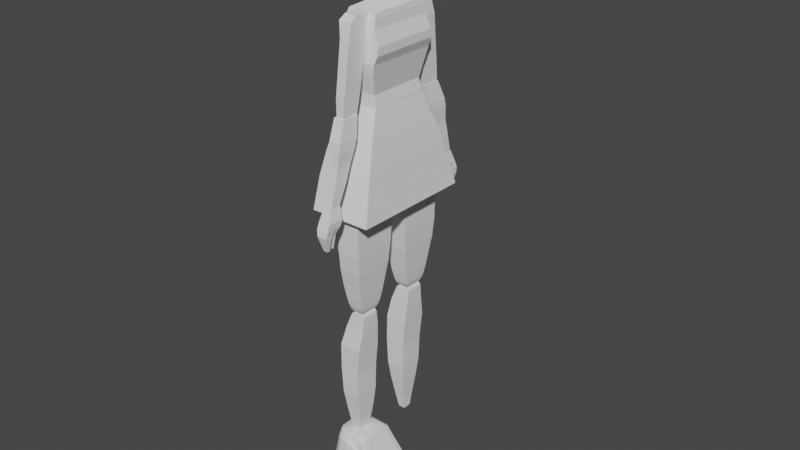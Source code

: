 # Source: NPC_F_3.blend  (saved by Blender 3.4.6; exported with 4.5.12 LTS)
import bpy
from mathutils import Matrix  # noqa: F401  (used for matrix-valued properties, if any)

bpy.ops.wm.read_factory_settings(use_empty=True)
scene = bpy.context.scene
scene.name = 'Scene'

# ---- collections
col_collection = bpy.data.collections.new('Collection'); scene.collection.children.link(col_collection)

# ---- world
world_world = bpy.data.worlds.new('World'); scene.world = world_world
world_world.use_nodes = True; world_world.node_tree.nodes.clear()
_N = world_world.node_tree.nodes; _L = world_world.node_tree.links
n0 = _N.new('ShaderNodeOutputWorld'); n0.name = 'World Output'; n0.location = (300, 300)
n1 = _N.new('ShaderNodeBackground'); n1.name = 'Background'; n1.location = (10, 300)
n1.inputs[0].default_value = (0.05088, 0.05088, 0.05088, 1.0)
_L.new(n1.outputs[0], n0.inputs[0])
n0.is_active_output = True
world_world.color = (0.05088, 0.05088, 0.05088)
world_world.use_sun_shadow = False
world_world.sun_shadow_jitter_overblur = 0.0

# ---- meshes
me_cube_006 = bpy.data.meshes.new('Cube.006')
me_cube_006.from_pydata([(-0.7196, -0.05551, -0.9971), (-0.6304, -0.6128, 1.0), (-0.7196, 0.05551, -0.9971), (-0.6304, 0.6128, 1.0), (-0.9611, -0.8275, -0.6781), (-0.9611, 0.8275, -0.6781), (-0.8323, 0.4808, -0.839), (-0.8323, -0.4808, -0.839), (-1.076, -1.167, -0.2728), (-1.076, 1.167, -0.2728), (-0.9988, -1.266, 0.3632), (-0.9988, 1.266, 0.3632), (-0.9528, 1.205, 0.08471), (-0.9528, -1.205, 0.08471), (-0.9524, 1.153, -0.1397), (-0.9524, -1.153, -0.1397), (-0.6457, 0.05551, -0.9971), (0.1856, 0.6128, 1.0), (-0.6457, -0.05551, -0.9971), (0.1856, -0.6128, 1.0), (0.1407, -0.8275, -0.6781), (0.1407, 0.8275, -0.6781), (-0.1922, 0.4808, -0.839), (-0.1922, -0.4808, -0.839), (0.4785, -1.167, -0.2728), (0.4785, 1.167, -0.2728), (0.6869, -1.266, 0.3632), (0.6869, 1.266, 0.3632), (0.6523, 1.205, 0.08471), (0.6523, -1.205, 0.08471), (0.5823, -1.153, -0.1397), (0.5823, 1.153, -0.1397), (-0.7831, -0.8694, 0.8262), (-0.7831, 0.8694, 0.8262), (0.3746, -0.8694, 0.8262), (0.3746, 0.8694, 0.8262), (-0.9277, 1.121, 0.6063), (0.5651, -1.121, 0.6063), (0.5651, 1.121, 0.6063), (-0.9277, -1.121, 0.6063), (-0.834, -2.838e-06, -0.9971), (-0.7447, -4.06e-06, 1.0), (-1.075, 5.303e-08, -0.6781), (-0.9467, -6.57e-09, -0.839), (-1.19, -6.57e-09, -0.2728), (-1.113, -6.57e-09, 0.3632), (-1.067, -6.57e-09, 0.08471), (-1.067, -6.57e-09, -0.1397), (0.07127, -4.06e-06, 1.0), (-0.7601, -2.838e-06, -0.9971), (0.2602, -2.45e-06, 0.8262), (-0.8974, -2.51e-06, 0.8262), (-1.042, -8.41e-07, 0.6063), (0.4507, -8.41e-07, 0.6063), (-0.6756, 0.05551, -0.9971), (-0.1443, -0.6128, 1.0), (-0.3048, -0.8275, -0.6781), (-0.451, -0.4808, -0.839), (-0.1501, -1.167, -0.2728), (0.005346, -1.266, 0.3632), (0.003331, -1.205, 0.08471), (-0.03822, -1.153, -0.1397), (-0.1443, 0.6128, 1.0), (-0.6756, -0.05551, -0.9971), (-0.3048, 0.8275, -0.6781), (-0.451, 0.4808, -0.839), (-0.1501, 1.167, -0.2728), (0.005346, 1.266, 0.3632), (0.003331, 1.205, 0.08471), (-0.03822, 1.153, -0.1397), (-0.09347, 0.8694, 0.8262), (-0.09347, -0.8694, 0.8262), (-0.03848, -1.121, 0.6063), (-0.03848, 1.121, 0.6063), (-0.7899, -2.838e-06, -0.9971), (-0.2586, -4.06e-06, 1.0), (-0.6864, 0.05551, -0.9971), (-0.2632, -0.6128, 1.0), (-0.4653, -0.8275, -0.6781), (-0.5443, -0.4808, -0.839), (-0.3766, -1.167, -0.2728), (-0.2403, -1.266, 0.3632), (-0.2305, -1.205, 0.08471), (-0.2618, -1.153, -0.1397), (-0.2621, -0.8694, 0.8262), (-0.256, -1.121, 0.6063), (-0.8007, -2.838e-06, -0.9971), (-0.2632, 0.6128, 1.0), (-0.6864, -0.05551, -0.9971), (-0.4653, 0.8275, -0.6781), (-0.5443, 0.4808, -0.839), (-0.3766, 1.167, -0.2728), (-0.2403, 1.266, 0.3632), (-0.2305, 1.205, 0.08471), (-0.2618, 1.153, -0.1397), (-0.2621, 0.8694, 0.8262), (-0.256, 1.121, 0.6063), (-0.3775, -4.06e-06, 1.0), (-0.1705, 1.437, 0.1734), (-0.0719, 1.437, 0.1734), (-0.1665, 1.413, 0.06165), (-0.07271, 1.413, 0.06165), (-0.1791, 1.392, -0.0284), (-0.08939, 1.392, -0.0284), (-0.07271, -1.413, 0.06165), (-0.08939, -1.392, -0.0284), (-0.0719, -1.437, 0.1734), (-0.1705, -1.437, 0.1734), (-0.1665, -1.413, 0.06165), (-0.1791, -1.392, -0.0284), (-0.02371, -1.309, 0.07167), (-0.05632, -1.268, -0.1045), (-0.2318, -1.268, -0.1045), (-0.2073, -1.309, 0.07167), (-0.02213, -1.357, 0.2903), (-0.2149, -1.357, 0.2903), (-0.2158, 1.355, 0.2926), (-0.02116, 1.355, 0.2926), (-0.2081, 1.307, 0.07191), (-0.2329, 1.265, -0.1059), (-0.05568, 1.265, -0.1059), (-0.02275, 1.307, 0.07191)], [], [(51, 41, 3, 33), (84, 77, 1, 32), (97, 41, 1, 77), (79, 78, 4, 7), (43, 42, 5, 6), (54, 65, 22, 16), (40, 43, 6, 2), (78, 80, 8, 4), (42, 44, 9, 5), (82, 81, 10, 13), (46, 45, 11, 12), (47, 46, 12, 14), (83, 82, 13, 15), (80, 83, 15, 8), (44, 47, 14, 9), (7, 43, 40, 0), (66, 69, 31, 25), (69, 68, 28, 31), (68, 67, 27, 28), (64, 66, 25, 21), (65, 64, 21, 22), (74, 49, 18, 63), (50, 35, 17, 48), (70, 62, 17, 35), (73, 70, 35, 38), (53, 38, 35, 50), (85, 84, 32, 39), (52, 51, 33, 36), (45, 52, 36, 11), (81, 85, 39, 10), (49, 53, 37, 26, 29, 30, 24, 20, 23, 18), (67, 73, 38, 27), (16, 22, 21, 25, 31, 28, 27, 38, 53, 49), (10, 39, 52, 45), (39, 32, 51, 52), (37, 53, 50, 34), (34, 50, 48, 19), (54, 16, 49, 74), (8, 15, 47, 44), (15, 13, 46, 47), (13, 10, 45, 46), (4, 8, 44, 42), (7, 4, 42, 43), (87, 3, 41, 97), (32, 1, 41, 51), (88, 79, 7, 0), (18, 23, 57, 63), (17, 62, 75, 48), (76, 54, 74, 86), (92, 96, 73, 67), (26, 37, 72, 59), (37, 34, 71, 72), (96, 95, 70, 73), (95, 87, 62, 70), (86, 74, 63, 88), (90, 89, 64, 65), (89, 91, 66, 64), (119, 118, 100, 102), (112, 111, 105, 109), (91, 94, 69, 66), (24, 30, 61, 58), (30, 29, 60, 61), (29, 26, 59, 60), (20, 24, 58, 56), (76, 90, 65, 54), (23, 20, 56, 57), (48, 75, 55, 19), (34, 19, 55, 71), (2, 6, 90, 76), (9, 14, 94, 91), (14, 12, 93, 94), (12, 11, 92, 93), (5, 9, 91, 89), (6, 5, 89, 90), (40, 86, 88, 0), (33, 3, 87, 95), (36, 33, 95, 96), (11, 36, 96, 92), (2, 76, 86, 40), (63, 57, 79, 88), (62, 87, 97, 75), (59, 72, 85, 81), (72, 71, 84, 85), (58, 61, 83, 80), (111, 110, 104, 105), (116, 117, 99, 98), (56, 58, 80, 78), (57, 56, 78, 79), (75, 97, 77, 55), (71, 55, 77, 84), (100, 98, 99, 101), (102, 100, 101, 103), (105, 104, 108, 109), (104, 106, 107, 108), (121, 120, 103, 101), (113, 112, 109, 108), (110, 114, 106, 104), (118, 116, 98, 100), (115, 113, 108, 107), (114, 115, 107, 106), (120, 119, 102, 103), (117, 121, 101, 99), (59, 81, 115, 114), (81, 82, 113, 115), (60, 59, 114, 110), (82, 83, 112, 113), (61, 60, 110, 111), (83, 61, 111, 112), (67, 68, 121, 117), (69, 94, 119, 120), (93, 92, 116, 118), (68, 69, 120, 121), (92, 67, 117, 116), (94, 93, 118, 119)])
_uv = me_cube_006.uv_layers.new(name='UVMap')
_uv.uv.foreach_set('vector', [0.6033, 0.125, 0.625, 0.125, 0.625, 0.25, 0.6033, 0.25, 0.6033, 0.9251, 0.625, 0.9251, 0.625, 1.0, 0.6033, 1.0, 0.8001, 0.625, 0.875, 0.625, 0.875, 0.75, 0.8001, 0.75, 0.3951, 0.9251, 0.4152, 0.9251, 0.4152, 1.0, 0.3951, 1.0, 0.3951, 0.125, 0.4152, 0.125, 0.4152, 0.25, 0.3951, 0.25, 0.375, 0.3491, 0.3951, 0.3491, 0.3951, 0.4164, 0.375, 0.4164, 0.375, 0.125, 0.3951, 0.125, 0.3951, 0.25, 0.375, 0.25, 0.4152, 0.9251, 0.4721, 0.9251, 0.4721, 1.0, 0.4152, 1.0, 0.4152, 0.125, 0.4721, 0.125, 0.4721, 0.25, 0.4152, 0.25, 0.5106, 0.9251, 0.5454, 0.9251, 0.5454, 1.0, 0.5106, 1.0, 0.5106, 0.125, 0.5454, 0.125, 0.5454, 0.25, 0.5106, 0.25, 0.4913, 0.125, 0.5106, 0.125, 0.5106, 0.25, 0.4913, 0.25, 0.4913, 0.9251, 0.5106, 0.9251, 0.5106, 1.0, 0.4913, 1.0, 0.4721, 0.9251, 0.4913, 0.9251, 0.4913, 1.0, 0.4721, 1.0, 0.4721, 0.125, 0.4913, 0.125, 0.4913, 0.25, 0.4721, 0.25, 0.3951, 0.0, 0.3951, 0.125, 0.375, 0.125, 0.375, 0.0, 0.4721, 0.3491, 0.4913, 0.3491, 0.4913, 0.4164, 0.4721, 0.4164, 0.4913, 0.3491, 0.5106, 0.3491, 0.5106, 0.4164, 0.4913, 0.4164, 0.5106, 0.3491, 0.5454, 0.3491, 0.5454, 0.4164, 0.5106, 0.4164, 0.4152, 0.3491, 0.4721, 0.3491, 0.4721, 0.4164, 0.4152, 0.4164, 0.3951, 0.3491, 0.4152, 0.3491, 0.4152, 0.4164, 0.3951, 0.4164, 0.2241, 0.625, 0.2914, 0.625, 0.2914, 0.75, 0.2241, 0.75, 0.6337, 0.6554, 0.664, 0.4772, 0.7086, 0.5, 0.6668, 0.6668, 0.6033, 0.3491, 0.625, 0.3491, 0.625, 0.4164, 0.6033, 0.4164, 0.5758, 0.3491, 0.6033, 0.3491, 0.6033, 0.4164, 0.5758, 0.4164, 0.5917, 0.6409, 0.6077, 0.4483, 0.664, 0.4772, 0.6337, 0.6554, 0.5758, 0.9251, 0.6033, 0.9251, 0.6033, 1.0, 0.5758, 1.0, 0.5758, 0.125, 0.6033, 0.125, 0.6033, 0.25, 0.5758, 0.25, 0.5454, 0.125, 0.5758, 0.125, 0.5758, 0.25, 0.5454, 0.25, 0.5454, 0.9251, 0.5758, 0.9251, 0.5758, 1.0, 0.5454, 1.0, 0.2914, 0.625, 0.5917, 0.6409, 0.5758, 0.8336, 0.5454, 0.8336, 0.5106, 0.8336, 0.4913, 0.8336, 0.4721, 0.8336, 0.4152, 0.8336, 0.3951, 0.8336, 0.2914, 0.75, 0.5454, 0.3491, 0.5758, 0.3491, 0.5758, 0.4164, 0.5454, 0.4164, 0.2914, 0.5, 0.3951, 0.4164, 0.4152, 0.4164, 0.4721, 0.4164, 0.4913, 0.4164, 0.5106, 0.4164, 0.5454, 0.4164, 0.6077, 0.4483, 0.5917, 0.6409, 0.2914, 0.625, 0.5454, 0.0, 0.5758, 0.0, 0.5758, 0.125, 0.5454, 0.125, 0.5758, 0.0, 0.6033, 0.0, 0.6033, 0.125, 0.5758, 0.125, 0.5758, 0.8336, 0.5917, 0.6409, 0.6337, 0.6554, 0.6033, 0.8336, 0.6033, 0.8336, 0.6337, 0.6554, 0.6668, 0.6668, 0.625, 0.8336, 0.2241, 0.5, 0.2914, 0.5, 0.2914, 0.625, 0.2241, 0.625, 0.4721, 0.0, 0.4913, 0.0, 0.4913, 0.125, 0.4721, 0.125, 0.4913, 0.0, 0.5106, 0.0, 0.5106, 0.125, 0.4913, 0.125, 0.5106, 0.0, 0.5454, 0.0, 0.5454, 0.125, 0.5106, 0.125, 0.4152, 0.0, 0.4721, 0.0, 0.4721, 0.125, 0.4152, 0.125, 0.3951, 0.0, 0.4152, 0.0, 0.4152, 0.125, 0.3951, 0.125, 0.8001, 0.5, 0.875, 0.5, 0.875, 0.625, 0.8001, 0.625, 0.6033, 0.0, 0.625, 0.0, 0.625, 0.125, 0.6033, 0.125, 0.375, 0.9251, 0.3951, 0.9251, 0.3951, 1.0, 0.375, 1.0, 0.375, 0.8336, 0.3951, 0.8336, 0.3951, 0.9009, 0.375, 0.9009, 0.7086, 0.5, 0.7759, 0.5, 0.7759, 0.625, 0.7086, 0.625, 0.1999, 0.5, 0.2241, 0.5, 0.2241, 0.625, 0.1999, 0.625, 0.5454, 0.3249, 0.5758, 0.3249, 0.5758, 0.3491, 0.5454, 0.3491, 0.5454, 0.8336, 0.5758, 0.8336, 0.5758, 0.9009, 0.5454, 0.9009, 0.5758, 0.8336, 0.6033, 0.8336, 0.6033, 0.9009, 0.5758, 0.9009, 0.5758, 0.3249, 0.6033, 0.3249, 0.6033, 0.3491, 0.5758, 0.3491, 0.6033, 0.3249, 0.625, 0.3249, 0.625, 0.3491, 0.6033, 0.3491, 0.1999, 0.625, 0.2241, 0.625, 0.2241, 0.75, 0.1999, 0.75, 0.3951, 0.3249, 0.4152, 0.3249, 0.4152, 0.3491, 0.3951, 0.3491, 0.4152, 0.3249, 0.4721, 0.3249, 0.4721, 0.3491, 0.4152, 0.3491, 0.4913, 0.3249, 0.5106, 0.3249, 0.5106, 0.3249, 0.4913, 0.3249, 0.4913, 0.9251, 0.4913, 0.9009, 0.4913, 0.9009, 0.4913, 0.9251, 0.4721, 0.3249, 0.4913, 0.3249, 0.4913, 0.3491, 0.4721, 0.3491, 0.4721, 0.8336, 0.4913, 0.8336, 0.4913, 0.9009, 0.4721, 0.9009, 0.4913, 0.8336, 0.5106, 0.8336, 0.5106, 0.9009, 0.4913, 0.9009, 0.5106, 0.8336, 0.5454, 0.8336, 0.5454, 0.9009, 0.5106, 0.9009, 0.4152, 0.8336, 0.4721, 0.8336, 0.4721, 0.9009, 0.4152, 0.9009, 0.375, 0.3249, 0.3951, 0.3249, 0.3951, 0.3491, 0.375, 0.3491, 0.3951, 0.8336, 0.4152, 0.8336, 0.4152, 0.9009, 0.3951, 0.9009, 0.7086, 0.625, 0.7759, 0.625, 0.7759, 0.75, 0.7086, 0.75, 0.6033, 0.8336, 0.625, 0.8336, 0.625, 0.9009, 0.6033, 0.9009, 0.375, 0.25, 0.3951, 0.25, 0.3951, 0.3249, 0.375, 0.3249, 0.4721, 0.25, 0.4913, 0.25, 0.4913, 0.3249, 0.4721, 0.3249, 0.4913, 0.25, 0.5106, 0.25, 0.5106, 0.3249, 0.4913, 0.3249, 0.5106, 0.25, 0.5454, 0.25, 0.5454, 0.3249, 0.5106, 0.3249, 0.4152, 0.25, 0.4721, 0.25, 0.4721, 0.3249, 0.4152, 0.3249, 0.3951, 0.25, 0.4152, 0.25, 0.4152, 0.3249, 0.3951, 0.3249, 0.125, 0.625, 0.1999, 0.625, 0.1999, 0.75, 0.125, 0.75, 0.6033, 0.25, 0.625, 0.25, 0.625, 0.3249, 0.6033, 0.3249, 0.5758, 0.25, 0.6033, 0.25, 0.6033, 0.3249, 0.5758, 0.3249, 0.5454, 0.25, 0.5758, 0.25, 0.5758, 0.3249, 0.5454, 0.3249, 0.125, 0.5, 0.1999, 0.5, 0.1999, 0.625, 0.125, 0.625, 0.375, 0.9009, 0.3951, 0.9009, 0.3951, 0.9251, 0.375, 0.9251, 0.7759, 0.5, 0.8001, 0.5, 0.8001, 0.625, 0.7759, 0.625, 0.5454, 0.9009, 0.5758, 0.9009, 0.5758, 0.9251, 0.5454, 0.9251, 0.5758, 0.9009, 0.6033, 0.9009, 0.6033, 0.9251, 0.5758, 0.9251, 0.4721, 0.9009, 0.4913, 0.9009, 0.4913, 0.9251, 0.4721, 0.9251, 0.4913, 0.9009, 0.5106, 0.9009, 0.5106, 0.9009, 0.4913, 0.9009, 0.5454, 0.3249, 0.5454, 0.3491, 0.5454, 0.3491, 0.5454, 0.3249, 0.4152, 0.9009, 0.4721, 0.9009, 0.4721, 0.9251, 0.4152, 0.9251, 0.3951, 0.9009, 0.4152, 0.9009, 0.4152, 0.9251, 0.3951, 0.9251, 0.7759, 0.625, 0.8001, 0.625, 0.8001, 0.75, 0.7759, 0.75, 0.6033, 0.9009, 0.625, 0.9009, 0.625, 0.9251, 0.6033, 0.9251, 0.5106, 0.3249, 0.5454, 0.3249, 0.5454, 0.3491, 0.5106, 0.3491, 0.4913, 0.3249, 0.5106, 0.3249, 0.5106, 0.3491, 0.4913, 0.3491, 0.4913, 0.9009, 0.5106, 0.9009, 0.5106, 0.9251, 0.4913, 0.9251, 0.5106, 0.9009, 0.5454, 0.9009, 0.5454, 0.9251, 0.5106, 0.9251, 0.5106, 0.3491, 0.4913, 0.3491, 0.4913, 0.3491, 0.5106, 0.3491, 0.5106, 0.9251, 0.4913, 0.9251, 0.4913, 0.9251, 0.5106, 0.9251, 0.5106, 0.9009, 0.5454, 0.9009, 0.5454, 0.9009, 0.5106, 0.9009, 0.5106, 0.3249, 0.5454, 0.3249, 0.5454, 0.3249, 0.5106, 0.3249, 0.5454, 0.9251, 0.5106, 0.9251, 0.5106, 0.9251, 0.5454, 0.9251, 0.5454, 0.9009, 0.5454, 0.9251, 0.5454, 0.9251, 0.5454, 0.9009, 0.4913, 0.3491, 0.4913, 0.3249, 0.4913, 0.3249, 0.4913, 0.3491, 0.5454, 0.3491, 0.5106, 0.3491, 0.5106, 0.3491, 0.5454, 0.3491, 0.5454, 0.9009, 0.5454, 0.9251, 0.5454, 0.9251, 0.5454, 0.9009, 0.5454, 0.9251, 0.5106, 0.9251, 0.5106, 0.9251, 0.5454, 0.9251, 0.5106, 0.9009, 0.5454, 0.9009, 0.5454, 0.9009, 0.5106, 0.9009, 0.5106, 0.9251, 0.4913, 0.9251, 0.4913, 0.9251, 0.5106, 0.9251, 0.4913, 0.9009, 0.5106, 0.9009, 0.5106, 0.9009, 0.4913, 0.9009, 0.4913, 0.9251, 0.4913, 0.9009, 0.4913, 0.9009, 0.4913, 0.9251, 0.5454, 0.3491, 0.5106, 0.3491, 0.5106, 0.3491, 0.5454, 0.3491, 0.4913, 0.3491, 0.4913, 0.3249, 0.4913, 0.3249, 0.4913, 0.3491, 0.5106, 0.3249, 0.5454, 0.3249, 0.5454, 0.3249, 0.5106, 0.3249, 0.5106, 0.3491, 0.4913, 0.3491, 0.4913, 0.3491, 0.5106, 0.3491, 0.5454, 0.3249, 0.5454, 0.3491, 0.5454, 0.3491, 0.5454, 0.3249, 0.4913, 0.3249, 0.5106, 0.3249, 0.5106, 0.3249, 0.4913, 0.3249])
me_cube_006.update()
me_cube_007 = bpy.data.meshes.new('Cube.007')
me_cube_007.from_pydata([(-0.6267, -0.6267, -0.7763), (-0.2795, -0.2725, 1.021), (-0.6267, 0.6267, -0.7763), (-0.2795, 0.2865, 1.021), (0.6267, -0.6267, -0.7763), (0.2795, -0.2725, 1.021), (0.6267, 0.6267, -0.7763), (0.2795, 0.2865, 1.021), (-0.6026, -0.6835, 0.6491), (-0.6026, 0.6835, 0.6491), (0.6835, 0.6835, 0.6491), (0.6835, -0.6835, 0.6491), (-0.6497, -0.6497, 0.8246), (-0.6497, 0.6497, 0.8246), (0.6497, 0.6497, 0.8246), (0.6497, -0.6497, 0.8246), (-0.6111, -0.6076, 0.9244), (-0.6111, 0.6147, 0.9244), (0.6111, 0.6147, 0.9244), (0.6111, -0.6076, 0.9244), (-0.4374, 0.7171, 0.3797), (0.8919, 0.7171, 0.3797), (0.8919, -0.7171, 0.3797), (-0.4374, -0.7171, 0.3797), (-0.3371, 0.7469, 0.04937), (0.7469, 0.7469, 0.04937), (0.7469, -0.7469, 0.04937), (-0.3371, -0.7469, 0.04937), (-0.6109, 0.6109, -0.5401), (0.5136, 0.6109, -0.5401), (0.5136, -0.6109, -0.5401), (-0.6109, -0.6109, -0.5401), (-0.4207, -0.7131, -0.1393), (-0.4207, 0.7131, -0.1393), (0.6674, 0.7131, -0.1393), (0.6674, -0.7131, -0.1393), (-0.3672, -0.732, 0.2145), (-0.3672, 0.732, 0.2145), (0.8898, 0.732, 0.2145), (0.8898, -0.732, 0.2145)], [], [(16, 1, 3, 17), (17, 3, 7, 18), (18, 7, 5, 19), (19, 5, 1, 16), (2, 6, 4, 0), (7, 3, 1, 5), (22, 11, 8, 23), (21, 10, 11, 22), (20, 9, 10, 21), (23, 8, 9, 20), (11, 15, 12, 8), (10, 14, 15, 11), (9, 13, 14, 10), (8, 12, 13, 9), (15, 19, 16, 12), (14, 18, 19, 15), (13, 17, 18, 14), (12, 16, 17, 13), (36, 23, 20, 37), (37, 20, 21, 38), (38, 21, 22, 39), (39, 22, 23, 36), (35, 26, 27, 32), (34, 25, 26, 35), (33, 24, 25, 34), (32, 27, 24, 33), (0, 31, 28, 2), (2, 28, 29, 6), (6, 29, 30, 4), (4, 30, 31, 0), (31, 32, 33, 28), (28, 33, 34, 29), (29, 34, 35, 30), (30, 35, 32, 31), (26, 39, 36, 27), (25, 38, 39, 26), (24, 37, 38, 25), (27, 36, 37, 24)])
_uv = me_cube_007.uv_layers.new(name='UVMap')
_uv.uv.foreach_set('vector', [0.6142, 0.0, 0.625, 0.0, 0.625, 0.25, 0.6142, 0.25, 0.6142, 0.25, 0.625, 0.25, 0.625, 0.5, 0.6142, 0.5, 0.6142, 0.5, 0.625, 0.5, 0.625, 0.75, 0.6142, 0.75, 0.6142, 0.75, 0.625, 0.75, 0.625, 1.0, 0.6142, 1.0, 0.125, 0.5, 0.375, 0.5, 0.375, 0.75, 0.125, 0.75, 0.625, 0.5, 0.875, 0.5, 0.875, 0.75, 0.625, 0.75, 0.5475, 0.75, 0.5811, 0.75, 0.5811, 1.0, 0.5475, 1.0, 0.5475, 0.5, 0.5811, 0.5, 0.5811, 0.75, 0.5475, 0.75, 0.5475, 0.25, 0.5811, 0.25, 0.5811, 0.5, 0.5475, 0.5, 0.5475, 0.0, 0.5811, 0.0, 0.5811, 0.25, 0.5475, 0.25, 0.5811, 0.75, 0.6031, 0.75, 0.6031, 1.0, 0.5811, 1.0, 0.5811, 0.5, 0.6031, 0.5, 0.6031, 0.75, 0.5811, 0.75, 0.5811, 0.25, 0.6031, 0.25, 0.6031, 0.5, 0.5811, 0.5, 0.5811, 0.0, 0.6031, 0.0, 0.6031, 0.25, 0.5811, 0.25, 0.6031, 0.75, 0.6142, 0.75, 0.6142, 1.0, 0.6031, 1.0, 0.6031, 0.5, 0.6142, 0.5, 0.6142, 0.75, 0.6031, 0.75, 0.6031, 0.25, 0.6142, 0.25, 0.6142, 0.5, 0.6031, 0.5, 0.6031, 0.0, 0.6142, 0.0, 0.6142, 0.25, 0.6031, 0.25, 0.5268, 0.0, 0.5475, 0.0, 0.5475, 0.25, 0.5268, 0.25, 0.5268, 0.25, 0.5475, 0.25, 0.5475, 0.5, 0.5268, 0.5, 0.5268, 0.5, 0.5475, 0.5, 0.5475, 0.75, 0.5268, 0.75, 0.5268, 0.75, 0.5475, 0.75, 0.5475, 1.0, 0.5268, 1.0, 0.4826, 0.75, 0.5062, 0.75, 0.5062, 1.0, 0.4826, 1.0, 0.4826, 0.5, 0.5062, 0.5, 0.5062, 0.75, 0.4826, 0.75, 0.4826, 0.25, 0.5062, 0.25, 0.5062, 0.5, 0.4826, 0.5, 0.4826, 0.0, 0.5062, 0.0, 0.5062, 0.25, 0.4826, 0.25, 0.375, 0.0, 0.4325, 0.0, 0.4325, 0.25, 0.375, 0.25, 0.375, 0.25, 0.4325, 0.25, 0.4325, 0.5, 0.375, 0.5, 0.375, 0.5, 0.4325, 0.5, 0.4325, 0.75, 0.375, 0.75, 0.375, 0.75, 0.4325, 0.75, 0.4325, 1.0, 0.375, 1.0, 0.4325, 0.0, 0.4826, 0.0, 0.4826, 0.25, 0.4325, 0.25, 0.4325, 0.25, 0.4826, 0.25, 0.4826, 0.5, 0.4325, 0.5, 0.4325, 0.5, 0.4826, 0.5, 0.4826, 0.75, 0.4325, 0.75, 0.4325, 0.75, 0.4826, 0.75, 0.4826, 1.0, 0.4325, 1.0, 0.5062, 0.75, 0.5268, 0.75, 0.5268, 1.0, 0.5062, 1.0, 0.5062, 0.5, 0.5268, 0.5, 0.5268, 0.75, 0.5062, 0.75, 0.5062, 0.25, 0.5268, 0.25, 0.5268, 0.5, 0.5062, 0.5, 0.5062, 0.0, 0.5268, 0.0, 0.5268, 0.25, 0.5062, 0.25])
me_cube_007.update()
me_cube_008 = bpy.data.meshes.new('Cube.008')
me_cube_008.from_pydata([(-1.009, -1.009, -0.07705), (-0.779, -0.6636, 1.0), (-1.009, 1.009, -0.07705), (-0.779, 0.6636, 1.0), (1.009, -1.009, -0.07705), (0.6636, -0.6636, 1.0), (1.009, 1.009, -0.07705), (0.6636, 0.6636, 1.0), (-0.8791, -0.7638, 0.742), (-0.8791, 0.7638, 0.742), (0.7638, 0.7638, 0.742), (0.7638, -0.7638, 0.742), (-0.9873, 0.871, 0.3833), (0.871, 0.871, 0.3833), (0.871, -0.871, 0.3833), (-0.9873, -0.871, 0.3833), (-0.9306, -0.8153, 0.573), (-0.9306, 0.8153, 0.573), (0.8153, 0.8153, 0.573), (0.8153, -0.8153, 0.573), (-0.5422, -0.5422, 1.282), (-0.5422, 0.5422, 1.282), (0.5422, 0.5422, 1.282), (0.5422, -0.5422, 1.282), (-0.4395, -0.4926, 1.383), (-0.4395, 0.4926, 1.383), (0.4926, 0.4926, 1.383), (0.4926, -0.4926, 1.383)], [], [(8, 1, 3, 9), (9, 3, 7, 10), (10, 7, 5, 11), (11, 5, 1, 8), (2, 6, 4, 0), (3, 1, 20, 21), (19, 11, 8, 16), (18, 10, 11, 19), (17, 9, 10, 18), (16, 8, 9, 17), (0, 15, 12, 2), (2, 12, 13, 6), (6, 13, 14, 4), (4, 14, 15, 0), (15, 16, 17, 12), (12, 17, 18, 13), (13, 18, 19, 14), (14, 19, 16, 15), (22, 21, 25, 26), (1, 5, 23, 20), (7, 3, 21, 22), (5, 7, 22, 23), (26, 25, 24, 27), (23, 22, 26, 27), (21, 20, 24, 25), (20, 23, 27, 24)])
_uv = me_cube_008.uv_layers.new(name='UVMap')
_uv.uv.foreach_set('vector', [0.5927, 0.0, 0.625, 0.0, 0.625, 0.25, 0.5927, 0.25, 0.5927, 0.25, 0.625, 0.25, 0.625, 0.5, 0.5927, 0.5, 0.5927, 0.5, 0.625, 0.5, 0.625, 0.75, 0.5927, 0.75, 0.5927, 0.75, 0.625, 0.75, 0.625, 1.0, 0.5927, 1.0, 0.125, 0.5, 0.375, 0.5, 0.375, 0.75, 0.125, 0.75, 0.625, 0.25, 0.625, 0.0, 0.625, 0.0, 0.625, 0.25, 0.5716, 0.75, 0.5927, 0.75, 0.5927, 1.0, 0.5716, 1.0, 0.5716, 0.5, 0.5927, 0.5, 0.5927, 0.75, 0.5716, 0.75, 0.5716, 0.25, 0.5927, 0.25, 0.5927, 0.5, 0.5716, 0.5, 0.5716, 0.0, 0.5927, 0.0, 0.5927, 0.25, 0.5716, 0.25, 0.375, 0.0, 0.5479, 0.0, 0.5479, 0.25, 0.375, 0.25, 0.375, 0.25, 0.5479, 0.25, 0.5479, 0.5, 0.375, 0.5, 0.375, 0.5, 0.5479, 0.5, 0.5479, 0.75, 0.375, 0.75, 0.375, 0.75, 0.5479, 0.75, 0.5479, 1.0, 0.375, 1.0, 0.5479, 0.0, 0.5716, 0.0, 0.5716, 0.25, 0.5479, 0.25, 0.5479, 0.25, 0.5716, 0.25, 0.5716, 0.5, 0.5479, 0.5, 0.5479, 0.5, 0.5716, 0.5, 0.5716, 0.75, 0.5479, 0.75, 0.5479, 0.75, 0.5716, 0.75, 0.5716, 1.0, 0.5479, 1.0, 0.625, 0.5, 0.625, 0.25, 0.625, 0.25, 0.625, 0.5, 0.625, 1.0, 0.625, 0.75, 0.625, 0.75, 0.625, 1.0, 0.625, 0.5, 0.625, 0.25, 0.625, 0.25, 0.625, 0.5, 0.625, 0.75, 0.625, 0.5, 0.625, 0.5, 0.625, 0.75, 0.625, 0.5, 0.875, 0.5, 0.875, 0.75, 0.625, 0.75, 0.625, 0.75, 0.625, 0.5, 0.625, 0.5, 0.625, 0.75, 0.625, 0.25, 0.625, 0.0, 0.625, 0.0, 0.625, 0.25, 0.625, 1.0, 0.625, 0.75, 0.625, 0.75, 0.625, 1.0])
me_cube_008.update()
me_cube_009 = bpy.data.meshes.new('Cube.009')
me_cube_009.from_pydata([(-0.07391, -3.041, 1.46), (-0.1497, -3.077, 1.987), (-0.07391, -2.793, 1.46), (-0.1497, -2.736, 1.987), (0.07391, -3.041, 1.46), (0.09505, -3.077, 1.987), (0.07391, -2.793, 1.46), (0.09505, -2.736, 1.987), (-0.07519, -2.762, 1.692), (0.09205, -2.762, 1.692), (0.09205, -3.072, 1.692), (-0.07519, -3.072, 1.692), (-0.07518, -2.775, 1.561), (0.08482, -2.775, 1.561), (0.08482, -3.06, 1.561), (-0.07518, -3.06, 1.561), (-0.06322, -2.811, 1.352), (-0.06322, -3.023, 1.352), (0.06322, -2.811, 1.352), (0.06322, -3.023, 1.352), (0.05387, -3.008, 1.283), (0.05387, -2.827, 1.283), (-0.05387, -2.827, 1.283), (-0.05387, -3.008, 1.283), (-0.04826, -2.836, 1.255), (-0.01988, -2.884, 1.213), (-0.04133, -2.848, 1.234), (-0.03094, -2.865, 1.218), (-0.01988, -2.95, 1.213), (-0.04826, -2.998, 1.255), (-0.03094, -2.969, 1.218), (-0.04133, -2.987, 1.234), (0.04826, -2.836, 1.255), (0.01988, -2.884, 1.213), (0.04133, -2.848, 1.234), (0.03094, -2.865, 1.218), (0.04826, -2.998, 1.255), (0.01988, -2.95, 1.213), (0.04133, -2.987, 1.234), (0.03094, -2.969, 1.218)], [], [(11, 1, 3, 8), (8, 3, 7, 9), (9, 7, 5, 10), (2, 6, 18, 16), (7, 3, 1, 5), (10, 5, 1, 11), (14, 10, 11, 15), (13, 9, 10, 14), (12, 8, 9, 13), (15, 11, 8, 12), (0, 15, 12, 2), (2, 12, 13, 6), (6, 13, 14, 4), (4, 14, 15, 0), (0, 2, 16, 17), (6, 4, 19, 18), (4, 0, 17, 19), (22, 21, 32, 24), (25, 33, 37, 28), (21, 20, 36, 32), (20, 23, 29, 36), (16, 18, 21, 22), (19, 17, 23, 20), (17, 16, 22, 23), (18, 19, 20, 21), (25, 28, 30, 27), (27, 30, 31, 26), (26, 31, 29, 24), (33, 25, 27, 35), (35, 27, 26, 34), (34, 26, 24, 32), (37, 33, 35, 39), (39, 35, 34, 38), (38, 34, 32, 36), (28, 37, 39, 30), (30, 39, 38, 31), (31, 38, 36, 29), (23, 22, 24, 29)])
_uv = me_cube_009.uv_layers.new(name='UVMap')
_uv.uv.foreach_set('vector', [0.4787, 0.0, 0.625, 0.0, 0.625, 0.25, 0.4787, 0.25, 0.4787, 0.25, 0.625, 0.25, 0.625, 0.5, 0.4787, 0.5, 0.4787, 0.5, 0.625, 0.5, 0.625, 0.75, 0.4787, 0.75, 0.375, 0.25, 0.375, 0.5, 0.375, 0.5, 0.375, 0.25, 0.625, 0.5, 0.875, 0.5, 0.875, 0.75, 0.625, 0.75, 0.4787, 0.75, 0.625, 0.75, 0.625, 1.0, 0.4787, 1.0, 0.4131, 0.75, 0.4787, 0.75, 0.4787, 1.0, 0.4131, 1.0, 0.4131, 0.5, 0.4787, 0.5, 0.4787, 0.75, 0.4131, 0.75, 0.4131, 0.25, 0.4787, 0.25, 0.4787, 0.5, 0.4131, 0.5, 0.4131, 0.0, 0.4787, 0.0, 0.4787, 0.25, 0.4131, 0.25, 0.375, 0.0, 0.4131, 0.0, 0.4131, 0.25, 0.375, 0.25, 0.375, 0.25, 0.4131, 0.25, 0.4131, 0.5, 0.375, 0.5, 0.375, 0.5, 0.4131, 0.5, 0.4131, 0.75, 0.375, 0.75, 0.375, 0.75, 0.4131, 0.75, 0.4131, 1.0, 0.375, 1.0, 0.375, 0.0, 0.375, 0.25, 0.375, 0.25, 0.375, 0.0, 0.375, 0.5, 0.375, 0.75, 0.375, 0.75, 0.375, 0.5, 0.375, 0.75, 0.375, 1.0, 0.375, 1.0, 0.375, 0.75, 0.375, 0.25, 0.375, 0.5, 0.375, 0.5, 0.375, 0.25, 0.1874, 0.5624, 0.3126, 0.5624, 0.3126, 0.6876, 0.1874, 0.6876, 0.375, 0.5, 0.375, 0.75, 0.375, 0.75, 0.375, 0.5, 0.375, 0.75, 0.375, 1.0, 0.375, 1.0, 0.375, 0.75, 0.375, 0.25, 0.375, 0.5, 0.375, 0.5, 0.375, 0.25, 0.375, 0.75, 0.375, 1.0, 0.375, 1.0, 0.375, 0.75, 0.375, 0.0, 0.375, 0.25, 0.375, 0.25, 0.375, 0.0, 0.375, 0.5, 0.375, 0.75, 0.375, 0.75, 0.375, 0.5, 0.1874, 0.5624, 0.1874, 0.6876, 0.1526, 0.7224, 0.1526, 0.5276, 0.1526, 0.5276, 0.1526, 0.7224, 0.125, 0.75, 0.125, 0.5, 0.375, 0.25, 0.375, 0.0, 0.375, 0.0, 0.375, 0.25, 0.3126, 0.5624, 0.1874, 0.5624, 0.1526, 0.5276, 0.3474, 0.5276, 0.3474, 0.5276, 0.1526, 0.5276, 0.125, 0.5, 0.375, 0.5, 0.375, 0.5, 0.375, 0.25, 0.375, 0.25, 0.375, 0.5, 0.3126, 0.6876, 0.3126, 0.5624, 0.3474, 0.5276, 0.3474, 0.7224, 0.3474, 0.7224, 0.3474, 0.5276, 0.375, 0.5057, 0.375, 0.7443, 0.375, 0.7443, 0.375, 0.5057, 0.375, 0.5, 0.375, 0.75, 0.1874, 0.6876, 0.3126, 0.6876, 0.3474, 0.7224, 0.1526, 0.7224, 0.1526, 0.7224, 0.3474, 0.7224, 0.375, 0.75, 0.125, 0.75, 0.375, 1.0, 0.375, 0.75, 0.375, 0.75, 0.375, 1.0, 0.375, 0.0, 0.375, 0.25, 0.375, 0.25, 0.375, 0.0])
me_cube_009.update()
me_cube_010 = bpy.data.meshes.new('Cube.010')
me_cube_010.from_pydata([(-0.06719, -2.954, 0.167), (-0.06719, -2.891, 0.167), (-0.01806, -2.954, 0.167), (-0.01806, -2.891, 0.167), (-0.09621, -2.993, 1.092), (-0.09621, -2.843, 1.092), (0.04677, -2.843, 1.092), (0.04677, -2.993, 1.092), (-0.1252, -2.831, 0.9498), (0.03536, -2.831, 0.9498), (0.03536, -3.022, 0.9498), (-0.1252, -3.022, 0.9498), (-0.122, -2.834, 0.5625), (0.0134, -2.834, 0.5625), (0.0134, -3.012, 0.5625), (-0.122, -3.012, 0.5625), (-0.1061, -2.851, 0.4206), (0.003828, -2.851, 0.4206), (0.003828, -2.992, 0.4206), (-0.1061, -2.992, 0.4206), (-0.08345, -2.878, 0.2559), (-0.01317, -2.878, 0.2559), (-0.01317, -2.968, 0.2559), (-0.08345, -2.968, 0.2559), (-0.01967, -2.974, 1.225), (-0.05995, -2.983, 1.193), (-0.0357, -2.978, 1.221), (-0.05044, -2.981, 1.209), (-0.01967, -2.862, 1.225), (-0.05995, -2.853, 1.193), (-0.0357, -2.858, 1.221), (-0.05044, -2.855, 1.209), (0.01967, -2.974, 1.225), (0.04826, -2.983, 1.193), (0.03413, -2.978, 1.221), (0.0446, -2.981, 1.209), (0.01967, -2.862, 1.225), (0.04826, -2.853, 1.193), (0.03413, -2.858, 1.221), (0.0446, -2.855, 1.209), (-0.1303, -3.017, 0.7562), (-0.1303, -2.832, 0.7562), (0.01773, -2.832, 0.7562), (0.01773, -3.017, 0.7562)], [], [(36, 28, 24, 32), (6, 37, 33, 7), (4, 25, 29, 5), (1, 3, 2, 0), (5, 29, 37, 6), (10, 7, 4, 11), (9, 6, 7, 10), (8, 5, 6, 9), (11, 4, 5, 8), (40, 11, 8, 41), (41, 8, 9, 42), (42, 9, 10, 43), (43, 10, 11, 40), (18, 14, 15, 19), (17, 13, 14, 18), (16, 12, 13, 17), (19, 15, 12, 16), (23, 19, 16, 20), (20, 16, 17, 21), (21, 17, 18, 22), (22, 18, 19, 23), (2, 22, 23, 0), (3, 21, 22, 2), (1, 20, 21, 3), (0, 23, 20, 1), (24, 28, 30, 26), (26, 30, 31, 27), (27, 31, 29, 25), (28, 36, 38, 30), (30, 38, 39, 31), (31, 39, 37, 29), (36, 32, 34, 38), (38, 34, 35, 39), (39, 35, 33, 37), (32, 24, 26, 34), (34, 26, 27, 35), (35, 27, 25, 33), (7, 33, 25, 4), (14, 43, 40, 15), (13, 42, 43, 14), (12, 41, 42, 13), (15, 40, 41, 12)])
_uv = me_cube_010.uv_layers.new(name='UVMap')
_uv.uv.foreach_set('vector', [0.6996, 0.5119, 0.8004, 0.5119, 0.8004, 0.7381, 0.6996, 0.7381, 0.5972, 0.5, 0.6184, 0.5, 0.6184, 0.75, 0.5972, 0.75, 0.5972, 0.0, 0.6184, 0.0, 0.6184, 0.25, 0.5972, 0.25, 0.125, 0.5, 0.375, 0.5, 0.375, 0.75, 0.125, 0.75, 0.5972, 0.25, 0.6184, 0.25, 0.6184, 0.5, 0.5972, 0.5, 0.5673, 0.75, 0.5972, 0.75, 0.5972, 1.0, 0.5673, 1.0, 0.5673, 0.5, 0.5972, 0.5, 0.5972, 0.75, 0.5673, 0.75, 0.5673, 0.25, 0.5972, 0.25, 0.5972, 0.5, 0.5673, 0.5, 0.5673, 0.0, 0.5972, 0.0, 0.5972, 0.25, 0.5673, 0.25, 0.5266, 0.0, 0.5673, 0.0, 0.5673, 0.25, 0.5266, 0.25, 0.5266, 0.25, 0.5673, 0.25, 0.5673, 0.5, 0.5266, 0.5, 0.5266, 0.5, 0.5673, 0.5, 0.5673, 0.75, 0.5266, 0.75, 0.5266, 0.75, 0.5673, 0.75, 0.5673, 1.0, 0.5266, 1.0, 0.4562, 0.75, 0.486, 0.75, 0.486, 1.0, 0.4562, 1.0, 0.4562, 0.5, 0.486, 0.5, 0.486, 0.75, 0.4562, 0.75, 0.4562, 0.25, 0.486, 0.25, 0.486, 0.5, 0.4562, 0.5, 0.4562, 0.0, 0.486, 0.0, 0.486, 0.25, 0.4562, 0.25, 0.4216, 0.0, 0.4562, 0.0, 0.4562, 0.25, 0.4216, 0.25, 0.4216, 0.25, 0.4562, 0.25, 0.4562, 0.5, 0.4216, 0.5, 0.4216, 0.5, 0.4562, 0.5, 0.4562, 0.75, 0.4216, 0.75, 0.4216, 0.75, 0.4562, 0.75, 0.4562, 1.0, 0.4216, 1.0, 0.375, 0.75, 0.4216, 0.75, 0.4216, 1.0, 0.375, 1.0, 0.375, 0.5, 0.4216, 0.5, 0.4216, 0.75, 0.375, 0.75, 0.375, 0.25, 0.4216, 0.25, 0.4216, 0.5, 0.375, 0.5, 0.375, 0.0, 0.4216, 0.0, 0.4216, 0.25, 0.375, 0.25, 0.8004, 0.7381, 0.8004, 0.5119, 0.8416, 0.5052, 0.8416, 0.7448, 0.8416, 0.7448, 0.8416, 0.5052, 0.875, 0.5, 0.875, 0.75, 0.625, 0.0, 0.625, 0.25, 0.6184, 0.25, 0.6184, 0.0, 0.8004, 0.5119, 0.6996, 0.5119, 0.6624, 0.5052, 0.8416, 0.5052, 0.8416, 0.5052, 0.6624, 0.5052, 0.6356, 0.5, 0.875, 0.5, 0.625, 0.25, 0.625, 0.4894, 0.6184, 0.5, 0.6184, 0.25, 0.6996, 0.5119, 0.6996, 0.7381, 0.6624, 0.7448, 0.6624, 0.5052, 0.6624, 0.5052, 0.6624, 0.7448, 0.6217, 0.7486, 0.6217, 0.5014, 0.6217, 0.5014, 0.6217, 0.7486, 0.6184, 0.75, 0.6184, 0.5, 0.6996, 0.7381, 0.8004, 0.7381, 0.8416, 0.7448, 0.6624, 0.7448, 0.6624, 0.7448, 0.8416, 0.7448, 0.875, 0.75, 0.6356, 0.75, 0.625, 0.7606, 0.625, 1.0, 0.6184, 1.0, 0.6184, 0.75, 0.5972, 0.75, 0.6184, 0.75, 0.6184, 1.0, 0.5972, 1.0, 0.486, 0.75, 0.5266, 0.75, 0.5266, 1.0, 0.486, 1.0, 0.486, 0.5, 0.5266, 0.5, 0.5266, 0.75, 0.486, 0.75, 0.486, 0.25, 0.5266, 0.25, 0.5266, 0.5, 0.486, 0.5, 0.486, 0.0, 0.5266, 0.0, 0.5266, 0.25, 0.486, 0.25])
me_cube_010.update()
me_cube_017 = bpy.data.meshes.new('Cube.017')
me_cube_017.from_pydata([(-0.4978, -0.4978, -3.271), (-0.4978, -1.0, -1.628), (-1.0, -0.4978, -1.628), (-0.4978, -0.7486, -3.051), (-0.7486, -0.4978, -3.051), (-0.738, -0.738, -2.838), (-0.7486, -0.9329, -1.628), (-0.4978, -0.9329, -2.449), (-0.738, -0.8677, -2.414), (-0.9329, -0.4978, -2.449), (-0.9329, -0.7486, -1.628), (-0.8677, -0.738, -2.414), (-0.4978, -1.0, 1.628), (-1.0, -0.4978, 1.628), (-0.4857, -0.7562, 11.94), (-0.7486, -0.9329, 1.628), (-0.6803, -0.7034, 11.91), (-0.9329, -0.7486, 1.628), (-0.8384, -0.4035, 11.94), (-0.7855, -0.5982, 11.91), (-0.4978, 0.4978, -3.271), (-1.0, 0.4978, -1.628), (-0.4978, 1.0, -1.628), (-0.7486, 0.4978, -3.051), (-0.4978, 0.7486, -3.051), (-0.738, 0.738, -2.838), (-0.9329, 0.7486, -1.628), (-0.9329, 0.4978, -2.449), (-0.8677, 0.738, -2.414), (-0.4978, 0.9329, -2.449), (-0.7486, 0.9329, -1.628), (-0.738, 0.8677, -2.414), (-0.4978, 1.0, 1.628), (-1.0, 0.4978, 1.628), (-0.7486, 0.9329, 1.628), (-0.4857, 0.7562, 11.94), (-0.6803, 0.7034, 11.91), (-0.8384, 0.4035, 11.94), (-0.9329, 0.7486, 1.628), (-0.7855, 0.5982, 11.91), (0.4978, -0.4978, -3.271), (1.0, -0.4978, -1.628), (0.4978, -1.0, -1.628), (0.7486, -0.4978, -3.051), (0.4978, -0.7486, -3.051), (0.738, -0.738, -2.838), (0.9329, -0.7486, -1.628), (0.9329, -0.4978, -2.449), (0.8677, -0.738, -2.414), (0.4978, -0.9329, -2.449), (0.7486, -0.9329, -1.628), (0.738, -0.8677, -2.414), (0.4978, -1.0, 1.628), (1.0, -0.4978, 1.628), (0.7486, -0.4978, 3.572), (0.738, -0.738, 3.359), (0.7486, -0.9329, 1.628), (0.738, -0.8677, 2.934), (0.9329, -0.4978, 2.449), (0.9329, -0.7486, 1.628), (0.8677, -0.738, 2.414), (0.4978, 0.4978, -3.271), (0.4978, 1.0, -1.628), (1.0, 0.4978, -1.628), (0.4978, 0.7486, -3.051), (0.7486, 0.4978, -3.051), (0.738, 0.738, -2.838), (0.7486, 0.9329, -1.628), (0.4978, 0.9329, -2.449), (0.738, 0.8677, -2.414), (0.9329, 0.4978, -2.449), (0.9329, 0.7486, -1.628), (0.8677, 0.738, -2.414), (1.0, 0.4978, 1.628), (0.4978, 1.0, 1.628), (0.7486, 0.4978, 3.572), (0.738, 0.738, 3.359), (0.9329, 0.7486, 1.628), (0.9329, 0.4978, 2.449), (0.8677, 0.738, 2.414), (0.7486, 0.9329, 1.628), (0.738, 0.8677, 2.934), (0.0, 0.4978, -3.271), (0.0, 0.7486, -3.051), (0.0, 0.9329, -2.449), (0.0, 1.0, -1.628), (-0.009407, 0.4035, 10.88), (-0.009407, 0.6068, 10.71), (-0.009407, 0.7562, 10.22), (0.0, 1.0, 1.628), (0.0, -0.4978, -3.271), (0.0, -0.7486, -3.051), (0.0, -0.9329, -2.449), (0.0, -1.0, -1.628), (-0.009407, -0.4035, 10.88), (-0.009407, -0.6068, 10.71), (-0.009407, -0.7562, 10.22), (0.0, -1.0, 1.628), (0.6243, -0.4978, -3.16), (0.6189, -0.7432, -2.944), (0.6243, -0.9662, -1.628), (0.6189, -0.9, -2.431), (0.4583, -0.4978, 4.481), (0.4529, -0.7432, 4.265), (0.4529, -0.9, 3.752), (0.6243, -0.9662, 1.628), (0.6243, 0.4978, -3.16), (0.6189, 0.7432, -2.944), (0.6189, 0.9, -2.431), (0.6243, 0.9662, -1.628), (0.4583, 0.4978, 4.481), (0.4529, 0.7432, 4.265), (0.6243, 0.9662, 1.628), (0.4529, 0.9, 3.752), (-0.5052, -0.6182, 13.44), (-0.6809, -0.575, 13.41), (-0.5052, -0.4961, 13.84), (-0.6809, -0.489, 13.7), (-0.5052, -0.3299, 13.98), (-0.6886, -0.3299, 13.84), (-0.8235, -0.3299, 13.44), (-0.7758, -0.489, 13.41), (-0.6886, 0.3299, 13.84), (-0.5052, 0.3299, 13.98), (-0.5052, 0.4961, 13.84), (-0.6809, 0.489, 13.7), (-0.5052, 0.6182, 13.44), (-0.6809, 0.575, 13.41), (-0.7758, 0.489, 13.41), (-0.8235, 0.3299, 13.44), (0.3608, -0.4978, 5.101), (0.1627, -0.4834, 7.077), (0.2779, -0.4959, 5.725), (0.2054, -0.4906, 6.448), (0.1619, -0.7265, 6.882), (0.3602, -0.7452, 4.867), (0.2049, -0.7371, 6.239), (0.2775, -0.744, 5.501), (0.3676, -0.9114, 4.275), (0.159, -0.9037, 6.363), (0.2664, -0.9467, 4.515), (0.2808, -0.9183, 4.915), (0.2044, -0.9154, 5.679), (0.1627, 0.4834, 7.077), (0.3608, 0.4978, 5.101), (0.2054, 0.4906, 6.448), (0.2779, 0.4959, 5.725), (0.3602, 0.7452, 4.867), (0.1619, 0.7265, 6.882), (0.2775, 0.744, 5.501), (0.2049, 0.7371, 6.239), (0.159, 0.9037, 6.363), (0.3676, 0.9114, 4.275), (0.2664, 0.9467, 4.515), (0.2044, 0.9154, 5.679), (0.2808, 0.9183, 4.915), (-0.3434, 0.4961, 13.84), (-0.1292, 0.5183, 13.55), (-0.2406, 0.499, 13.8), (-0.1622, 0.5072, 13.7), (-0.3434, 0.6182, 13.44), (-0.1282, 0.6483, 13.11), (-0.2405, 0.6222, 13.39), (-0.1617, 0.6332, 13.27), (-0.1294, -0.3444, 13.71), (-0.3434, -0.3299, 13.98), (-0.1624, -0.3371, 13.85), (-0.2407, -0.3318, 13.95), (-0.3434, 0.3299, 13.98), (-0.1294, 0.3444, 13.71), (-0.2407, 0.3318, 13.95), (-0.1624, 0.3371, 13.85), (-0.1292, -0.5183, 13.55), (-0.3434, -0.4961, 13.84), (-0.1622, -0.5072, 13.7), (-0.2406, -0.499, 13.8), (-0.1282, -0.6483, 13.11), (-0.3434, -0.6182, 13.44), (-0.1617, -0.6332, 13.27), (-0.2405, -0.6222, 13.39)], [], [(93, 97, 12, 1), (63, 73, 53, 41), (2, 13, 33, 21), (85, 89, 74, 62), (0, 3, 5, 4), (3, 7, 8, 5), (1, 6, 8, 7), (6, 10, 11, 8), (2, 9, 11, 10), (9, 4, 5, 11), (5, 8, 11), (12, 14, 16, 15), (37, 18, 120, 129), (19, 16, 115, 121), (13, 17, 19, 18), (17, 15, 16, 19), (16, 14, 114, 115), (20, 23, 25, 24), (23, 27, 28, 25), (21, 26, 28, 27), (26, 30, 31, 28), (22, 29, 31, 30), (29, 24, 25, 31), (25, 28, 31), (168, 123, 118, 165), (94, 86, 169, 164), (32, 34, 36, 35), (34, 38, 39, 36), (33, 37, 39, 38), (173, 116, 114, 177), (39, 37, 129, 128), (98, 43, 45, 99), (43, 47, 48, 45), (41, 46, 48, 47), (46, 50, 51, 48), (100, 101, 51, 50), (101, 99, 45, 51), (45, 48, 51), (102, 103, 55, 54), (103, 104, 57, 55), (105, 56, 57, 104), (56, 59, 60, 57), (53, 58, 60, 59), (58, 54, 55, 60), (55, 57, 60), (106, 107, 66, 65), (107, 108, 69, 66), (109, 67, 69, 108), (67, 71, 72, 69), (63, 70, 72, 71), (70, 65, 66, 72), (66, 69, 72), (110, 75, 76, 111), (75, 78, 79, 76), (73, 77, 79, 78), (77, 80, 81, 79), (112, 113, 81, 80), (113, 111, 76, 81), (76, 79, 81), (20, 0, 4, 23), (23, 4, 9, 27), (27, 9, 2, 21), (1, 12, 15, 6), (6, 15, 17, 10), (10, 17, 13, 2), (88, 35, 126, 160, 162, 163, 161), (123, 168, 156, 124), (18, 37, 33, 13), (32, 22, 30, 34), (34, 30, 26, 38), (38, 26, 21, 33), (82, 20, 24, 83), (83, 24, 29, 84), (84, 29, 22, 85), (152, 147, 111, 113), (74, 153, 152, 113, 112), (73, 63, 71, 77), (77, 71, 67, 80), (112, 109, 62, 74), (98, 106, 65, 43), (43, 65, 70, 47), (47, 70, 63, 41), (110, 102, 54, 75), (75, 54, 58, 78), (78, 58, 53, 73), (105, 100, 50, 56), (56, 50, 46, 59), (59, 46, 41, 53), (90, 40, 44, 91), (91, 44, 49, 92), (92, 49, 42, 93), (165, 118, 116, 173), (35, 36, 127, 126), (96, 14, 12, 97), (82, 61, 40, 90), (20, 82, 90, 0), (144, 110, 111, 147), (52, 105, 104, 138, 140), (144, 130, 102, 110), (7, 92, 93, 1), (3, 91, 92, 7), (0, 90, 91, 3), (35, 88, 89, 32), (36, 39, 128, 127), (18, 19, 121, 120), (68, 84, 85, 62), (64, 83, 84, 68), (61, 82, 83, 64), (22, 32, 89, 85), (131, 94, 95, 134), (42, 52, 97, 93), (52, 42, 100, 105), (135, 138, 104, 103), (40, 61, 106, 98), (80, 67, 109, 112), (87, 148, 151, 88), (88, 151, 153, 74, 89), (86, 143, 148, 87), (62, 109, 108, 68), (64, 68, 108, 107), (61, 64, 107, 106), (140, 139, 96, 97, 52), (134, 95, 96, 139), (143, 86, 94, 131), (49, 44, 99, 101), (42, 49, 101, 100), (40, 98, 99, 44), (96, 95, 172, 176), (114, 116, 117, 115), (118, 119, 117, 116), (119, 120, 121, 117), (115, 117, 121), (123, 124, 125, 122), (124, 126, 127, 125), (129, 122, 125, 128), (125, 127, 128), (118, 123, 122, 119), (119, 122, 129, 120), (95, 94, 164, 172), (14, 96, 176, 178, 179, 177, 114), (86, 87, 157, 169), (124, 156, 160, 126), (138, 141, 140), (141, 142, 140), (142, 139, 140), (151, 154, 153), (154, 155, 153), (155, 152, 153), (131, 134, 136, 133), (133, 136, 137, 132), (132, 137, 135, 130), (134, 139, 142, 136), (136, 142, 141, 137), (137, 141, 138, 135), (148, 143, 145, 150), (150, 145, 146, 149), (149, 146, 144, 147), (151, 148, 150, 154), (154, 150, 149, 155), (155, 149, 147, 152), (143, 131, 133, 145), (145, 133, 132, 146), (146, 132, 130, 144), (130, 135, 103, 102), (173, 177, 179, 175), (175, 179, 178, 174), (174, 178, 176, 172), (165, 173, 175, 167), (167, 175, 174, 166), (166, 174, 172, 164), (157, 161, 163, 159), (159, 163, 162, 158), (158, 162, 160, 156), (169, 157, 159, 171), (171, 159, 158, 170), (170, 158, 156, 168), (168, 165, 167, 170), (170, 167, 166, 171), (171, 166, 164, 169), (87, 88, 161, 157)])
_uv = me_cube_017.uv_layers.new(name='UVMap')
_uv.uv.foreach_set('vector', [0.4378, 0.875, 0.5622, 0.875, 0.5622, 0.9372, 0.4378, 0.9372, 0.4378, 0.5628, 0.5622, 0.5628, 0.5622, 0.6872, 0.4378, 0.6872, 0.4378, 0.06277, 0.5622, 0.06277, 0.5622, 0.1872, 0.4378, 0.1872, 0.4378, 0.375, 0.5622, 0.375, 0.5622, 0.4372, 0.4378, 0.4372, 0.1878, 0.6872, 0.1878, 0.7186, 0.1578, 0.7172, 0.1564, 0.6872, 0.1878, 0.7186, 0.1878, 0.75, 0.1578, 0.75, 0.1578, 0.7172, 0.4378, 0.9372, 0.4378, 1.0, 0.375, 0.9672, 0.375, 0.9372, 0.4378, 0.0, 0.4378, 0.03143, 0.375, 0.03275, 0.375, 0.0, 0.4378, 0.06277, 0.375, 0.06277, 0.375, 0.03275, 0.4378, 0.03143, 0.125, 0.6872, 0.1564, 0.6872, 0.1578, 0.7172, 0.125, 0.7172, 0.1578, 0.7172, 0.1578, 0.75, 0.125, 0.7172, 0.5622, 0.9372, 0.5936, 0.9372, 0.5922, 1.0, 0.5622, 1.0, 0.5936, 0.1872, 0.5936, 0.06277, 0.5936, 0.06277, 0.5936, 0.1872, 0.5922, 0.03275, 0.5922, 0.0, 0.5922, 0.0, 0.5922, 0.03275, 0.5622, 0.06277, 0.5622, 0.03143, 0.5922, 0.03275, 0.5936, 0.06277, 0.5622, 0.03143, 0.5622, 0.0, 0.5922, 0.0, 0.5922, 0.03275, 0.5922, 1.0, 0.5936, 0.9372, 0.5936, 0.9372, 0.5922, 1.0, 0.1878, 0.5628, 0.1564, 0.5628, 0.1578, 0.5328, 0.1878, 0.5314, 0.1564, 0.5628, 0.125, 0.5628, 0.125, 0.5328, 0.1578, 0.5328, 0.4378, 0.1872, 0.4378, 0.2186, 0.375, 0.2172, 0.375, 0.1872, 0.4378, 0.2186, 0.4378, 0.2814, 0.375, 0.2828, 0.375, 0.2172, 0.4378, 0.3128, 0.375, 0.3128, 0.375, 0.2828, 0.4378, 0.2814, 0.1878, 0.5, 0.1878, 0.5314, 0.1578, 0.5328, 0.1578, 0.5, 0.1578, 0.5328, 0.125, 0.5328, 0.1578, 0.5, 0.7846, 0.5628, 0.8122, 0.5628, 0.8122, 0.6872, 0.7846, 0.6872, 0.75, 0.6872, 0.75, 0.5628, 0.75, 0.5628, 0.75, 0.6872, 0.5622, 0.3128, 0.5622, 0.2814, 0.5922, 0.2828, 0.5936, 0.3128, 0.5622, 0.2814, 0.5622, 0.2186, 0.5922, 0.2172, 0.5922, 0.2828, 0.5622, 0.1872, 0.5936, 0.1872, 0.5922, 0.2172, 0.5622, 0.2186, 0.625, 0.9096, 0.625, 0.9372, 0.5936, 0.9372, 0.5936, 0.9096, 0.5922, 0.2172, 0.5936, 0.1872, 0.5936, 0.1872, 0.5922, 0.2172, 0.328, 0.6872, 0.3436, 0.6872, 0.3422, 0.7172, 0.3274, 0.7179, 0.3436, 0.6872, 0.4064, 0.6872, 0.4078, 0.7172, 0.3422, 0.7172, 0.4378, 0.6872, 0.4378, 0.7186, 0.4078, 0.7172, 0.4064, 0.6872, 0.4378, 0.7186, 0.4378, 0.7814, 0.375, 0.7828, 0.4078, 0.7172, 0.4378, 0.797, 0.375, 0.7976, 0.375, 0.7828, 0.4378, 0.7814, 0.3274, 0.75, 0.3274, 0.7179, 0.3422, 0.7172, 0.3422, 0.75, 0.3422, 0.7172, 0.3585, 0.7172, 0.3422, 0.75, 0.672, 0.6872, 0.6726, 0.75, 0.6578, 0.75, 0.6564, 0.6872, 0.625, 0.7976, 0.5929, 0.7976, 0.5922, 0.7828, 0.625, 0.7828, 0.5622, 0.797, 0.5622, 0.7814, 0.5922, 0.7828, 0.5929, 0.7976, 0.5622, 0.7814, 0.5622, 0.7186, 0.5922, 0.7172, 0.5922, 0.7828, 0.5622, 0.6872, 0.5936, 0.6872, 0.5922, 0.7172, 0.5622, 0.7186, 0.5936, 0.6872, 0.6564, 0.6872, 0.6578, 0.75, 0.5922, 0.7172, 0.625, 0.7828, 0.5922, 0.7828, 0.5922, 0.7665, 0.328, 0.5628, 0.3274, 0.5321, 0.3422, 0.5328, 0.3436, 0.5628, 0.3274, 0.5321, 0.3274, 0.5, 0.3422, 0.5, 0.3422, 0.5328, 0.4378, 0.453, 0.4378, 0.4686, 0.375, 0.4672, 0.375, 0.4524, 0.4378, 0.4686, 0.4378, 0.5314, 0.4078, 0.5328, 0.375, 0.4672, 0.4378, 0.5628, 0.4064, 0.5628, 0.4078, 0.5328, 0.4378, 0.5314, 0.4064, 0.5628, 0.3436, 0.5628, 0.3422, 0.5328, 0.4078, 0.5328, 0.3422, 0.5328, 0.3422, 0.5, 0.3585, 0.5328, 0.672, 0.5628, 0.6564, 0.5628, 0.6578, 0.5, 0.6726, 0.5, 0.6564, 0.5628, 0.5936, 0.5628, 0.5922, 0.5328, 0.6578, 0.5, 0.5622, 0.5628, 0.5622, 0.5314, 0.5922, 0.5328, 0.5936, 0.5628, 0.5622, 0.5314, 0.5622, 0.4686, 0.5922, 0.4672, 0.5922, 0.5328, 0.5622, 0.453, 0.5929, 0.4524, 0.5922, 0.4672, 0.5622, 0.4686, 0.5929, 0.4524, 0.625, 0.4524, 0.625, 0.4672, 0.5922, 0.4672, 0.625, 0.4672, 0.5922, 0.4835, 0.5922, 0.4672, 0.1878, 0.5628, 0.1878, 0.6872, 0.1564, 0.6872, 0.1564, 0.5628, 0.1564, 0.5628, 0.1564, 0.6872, 0.125, 0.6872, 0.125, 0.5628, 0.375, 0.1872, 0.375, 0.06277, 0.4378, 0.06277, 0.4378, 0.1872, 0.4378, 0.9372, 0.5622, 0.9372, 0.5622, 1.0, 0.4378, 1.0, 0.4378, 0.0, 0.5622, 0.0, 0.5622, 0.03143, 0.4378, 0.03143, 0.4378, 0.03143, 0.5622, 0.03143, 0.5622, 0.06277, 0.4378, 0.06277, 0.5936, 0.375, 0.5936, 0.3128, 0.5936, 0.3128, 0.5936, 0.3404, 0.5914, 0.3579, 0.5925, 0.3735, 0.5936, 0.375, 0.8122, 0.5628, 0.7846, 0.5628, 0.7846, 0.5, 0.8122, 0.5, 0.5936, 0.06277, 0.5936, 0.1872, 0.5622, 0.1872, 0.5622, 0.06277, 0.5622, 0.3128, 0.4378, 0.3128, 0.4378, 0.2814, 0.5622, 0.2814, 0.5622, 0.2814, 0.4378, 0.2814, 0.4378, 0.2186, 0.5622, 0.2186, 0.5622, 0.2186, 0.4378, 0.2186, 0.4378, 0.1872, 0.5622, 0.1872, 0.25, 0.5628, 0.1878, 0.5628, 0.1878, 0.5314, 0.25, 0.5314, 0.25, 0.5314, 0.1878, 0.5314, 0.1878, 0.5, 0.25, 0.5, 0.375, 0.375, 0.375, 0.3128, 0.4378, 0.3128, 0.4378, 0.375, 0.5931, 0.4471, 0.625, 0.4467, 0.625, 0.4524, 0.5929, 0.4524, 0.5622, 0.4372, 0.5872, 0.4372, 0.5931, 0.4471, 0.5929, 0.4524, 0.5622, 0.453, 0.5622, 0.5628, 0.4378, 0.5628, 0.4378, 0.5314, 0.5622, 0.5314, 0.5622, 0.5314, 0.4378, 0.5314, 0.4378, 0.4686, 0.5622, 0.4686, 0.5622, 0.453, 0.4378, 0.453, 0.4378, 0.4372, 0.5622, 0.4372, 0.328, 0.6872, 0.328, 0.5628, 0.3436, 0.5628, 0.3436, 0.6872, 0.3436, 0.6872, 0.3436, 0.5628, 0.4064, 0.5628, 0.4064, 0.6872, 0.4064, 0.6872, 0.4064, 0.5628, 0.4378, 0.5628, 0.4378, 0.6872, 0.672, 0.5628, 0.672, 0.6872, 0.6564, 0.6872, 0.6564, 0.5628, 0.6564, 0.5628, 0.6564, 0.6872, 0.5936, 0.6872, 0.5936, 0.5628, 0.5936, 0.5628, 0.5936, 0.6872, 0.5622, 0.6872, 0.5622, 0.5628, 0.5622, 0.797, 0.4378, 0.797, 0.4378, 0.7814, 0.5622, 0.7814, 0.5622, 0.7814, 0.4378, 0.7814, 0.4378, 0.7186, 0.5622, 0.7186, 0.5622, 0.7186, 0.4378, 0.7186, 0.4378, 0.6872, 0.5622, 0.6872, 0.25, 0.6872, 0.3122, 0.6872, 0.3122, 0.7186, 0.25, 0.7186, 0.25, 0.7186, 0.3122, 0.7186, 0.3122, 0.75, 0.25, 0.75, 0.375, 0.875, 0.375, 0.8128, 0.4378, 0.8128, 0.4378, 0.875, 0.7846, 0.6872, 0.8122, 0.6872, 0.8122, 0.75, 0.7846, 0.75, 0.5936, 0.3128, 0.5922, 0.2828, 0.5922, 0.2828, 0.5936, 0.3128, 0.5936, 0.875, 0.5936, 0.9372, 0.5622, 0.9372, 0.5622, 0.875, 0.25, 0.5628, 0.3122, 0.5628, 0.3122, 0.6872, 0.25, 0.6872, 0.1878, 0.5628, 0.25, 0.5628, 0.25, 0.6872, 0.1878, 0.6872, 0.6781, 0.5628, 0.672, 0.5628, 0.6726, 0.5, 0.6783, 0.5, 0.5622, 0.8128, 0.5622, 0.797, 0.5929, 0.7976, 0.5931, 0.8029, 0.5872, 0.8128, 0.6781, 0.5628, 0.6781, 0.6872, 0.672, 0.6872, 0.672, 0.5628, 0.375, 0.9372, 0.375, 0.875, 0.4378, 0.875, 0.4378, 0.9372, 0.1878, 0.7186, 0.25, 0.7186, 0.25, 0.75, 0.1878, 0.75, 0.1878, 0.6872, 0.25, 0.6872, 0.25, 0.7186, 0.1878, 0.7186, 0.5936, 0.3128, 0.5936, 0.375, 0.5622, 0.375, 0.5622, 0.3128, 0.5922, 0.2828, 0.5922, 0.2172, 0.5922, 0.2172, 0.5922, 0.2828, 0.5936, 0.06277, 0.5922, 0.03275, 0.5922, 0.03275, 0.5936, 0.06277, 0.375, 0.4372, 0.375, 0.375, 0.4378, 0.375, 0.4378, 0.4372, 0.3122, 0.5314, 0.25, 0.5314, 0.25, 0.5, 0.3122, 0.5, 0.3122, 0.5628, 0.25, 0.5628, 0.25, 0.5314, 0.3122, 0.5314, 0.4378, 0.3128, 0.5622, 0.3128, 0.5622, 0.375, 0.4378, 0.375, 0.6973, 0.6872, 0.75, 0.6872, 0.75, 0.75, 0.6974, 0.75, 0.4378, 0.8128, 0.5622, 0.8128, 0.5622, 0.875, 0.4378, 0.875, 0.5622, 0.8128, 0.4378, 0.8128, 0.4378, 0.797, 0.5622, 0.797, 0.625, 0.8033, 0.5931, 0.8029, 0.5929, 0.7976, 0.625, 0.7976, 0.3122, 0.6872, 0.3122, 0.5628, 0.328, 0.5628, 0.328, 0.6872, 0.5622, 0.4686, 0.4378, 0.4686, 0.4378, 0.453, 0.5622, 0.453, 0.625, 0.375, 0.625, 0.4276, 0.5936, 0.4269, 0.5936, 0.375, 0.5936, 0.375, 0.5936, 0.4269, 0.5872, 0.4372, 0.5622, 0.4372, 0.5622, 0.375, 0.75, 0.5628, 0.6973, 0.5628, 0.6974, 0.5, 0.75, 0.5, 0.4378, 0.4372, 0.4378, 0.453, 0.375, 0.4524, 0.375, 0.4372, 0.3122, 0.5314, 0.3122, 0.5, 0.3274, 0.5, 0.3274, 0.5321, 0.3122, 0.5628, 0.3122, 0.5314, 0.3274, 0.5321, 0.328, 0.5628, 0.5872, 0.8128, 0.5936, 0.8231, 0.5936, 0.875, 0.5622, 0.875, 0.5622, 0.8128, 0.625, 0.8224, 0.625, 0.875, 0.5936, 0.875, 0.5936, 0.8231, 0.6973, 0.5628, 0.75, 0.5628, 0.75, 0.6872, 0.6973, 0.6872, 0.3122, 0.75, 0.3122, 0.7186, 0.3274, 0.7179, 0.3274, 0.75, 0.4378, 0.8128, 0.375, 0.8128, 0.375, 0.7976, 0.4378, 0.797, 0.3122, 0.6872, 0.328, 0.6872, 0.3274, 0.7179, 0.3122, 0.7186, 0.5936, 0.875, 0.625, 0.875, 0.625, 0.875, 0.5936, 0.875, 0.5936, 0.9372, 0.625, 0.9372, 0.625, 1.0, 0.5922, 1.0, 0.8122, 0.6872, 0.875, 0.6872, 0.875, 0.7172, 0.8122, 0.75, 0.625, 0.06277, 0.5936, 0.06277, 0.5922, 0.03275, 0.625, 0.03275, 0.5922, 0.0, 0.625, 0.03275, 0.5922, 0.03275, 0.8122, 0.5628, 0.8122, 0.5, 0.875, 0.5328, 0.875, 0.5628, 0.625, 0.3128, 0.5936, 0.3128, 0.5922, 0.2828, 0.625, 0.25, 0.5936, 0.1872, 0.625, 0.1872, 0.625, 0.2172, 0.5922, 0.2172, 0.625, 0.2172, 0.5922, 0.2335, 0.5922, 0.2172, 0.8122, 0.6872, 0.8122, 0.5628, 0.875, 0.5628, 0.875, 0.6872, 0.625, 0.06277, 0.625, 0.1872, 0.5936, 0.1872, 0.5936, 0.06277, 0.75, 0.75, 0.75, 0.6872, 0.75, 0.6872, 0.75, 0.75, 0.5936, 0.9372, 0.5936, 0.875, 0.5936, 0.875, 0.5925, 0.8765, 0.5914, 0.8921, 0.5936, 0.9096, 0.5936, 0.9372, 0.75, 0.5628, 0.75, 0.5, 0.75, 0.5, 0.75, 0.5628, 0.625, 0.3128, 0.625, 0.3404, 0.5936, 0.3404, 0.5936, 0.3128, 0.5931, 0.8029, 0.5956, 0.8089, 0.5872, 0.8128, 0.5956, 0.8089, 0.6003, 0.8155, 0.5872, 0.8128, 0.6003, 0.8155, 0.607, 0.8208, 0.5872, 0.8128, 0.5936, 0.4269, 0.5952, 0.4336, 0.5872, 0.4372, 0.5952, 0.4336, 0.5993, 0.4415, 0.5872, 0.4372, 0.5993, 0.4415, 0.6051, 0.4486, 0.5872, 0.4372, 0.6973, 0.6872, 0.6974, 0.75, 0.6913, 0.749, 0.6913, 0.6868, 0.6913, 0.6868, 0.6913, 0.749, 0.6843, 0.7486, 0.6842, 0.6866, 0.6842, 0.6866, 0.6843, 0.7486, 0.6783, 0.75, 0.6781, 0.6872, 0.625, 0.8224, 0.5936, 0.8231, 0.5952, 0.8164, 0.626, 0.8162, 0.626, 0.8162, 0.5952, 0.8164, 0.5956, 0.8089, 0.6265, 0.8091, 0.6265, 0.8091, 0.5956, 0.8089, 0.5931, 0.8029, 0.625, 0.8033, 0.6974, 0.5, 0.6973, 0.5628, 0.6913, 0.5632, 0.6913, 0.501, 0.6913, 0.501, 0.6913, 0.5632, 0.6842, 0.5634, 0.6843, 0.5014, 0.6843, 0.5014, 0.6842, 0.5634, 0.6781, 0.5628, 0.6783, 0.5, 0.5936, 0.4269, 0.625, 0.4276, 0.626, 0.4338, 0.5952, 0.4336, 0.5952, 0.4336, 0.626, 0.4338, 0.6265, 0.4409, 0.5956, 0.4411, 0.5956, 0.4411, 0.6265, 0.4409, 0.625, 0.4467, 0.5931, 0.4471, 0.6973, 0.5628, 0.6973, 0.6872, 0.6913, 0.6868, 0.6913, 0.5632, 0.6913, 0.5632, 0.6913, 0.6868, 0.6842, 0.6866, 0.6842, 0.5634, 0.6842, 0.5634, 0.6842, 0.6866, 0.6781, 0.6872, 0.6781, 0.5628, 0.6781, 0.6872, 0.6783, 0.75, 0.6726, 0.75, 0.672, 0.6872, 0.625, 0.9096, 0.5936, 0.9096, 0.5914, 0.8921, 0.6222, 0.892, 0.6222, 0.892, 0.5914, 0.8921, 0.5925, 0.8765, 0.6233, 0.875, 0.6233, 0.875, 0.5925, 0.8765, 0.5936, 0.875, 0.625, 0.875, 0.7846, 0.6872, 0.7846, 0.75, 0.767, 0.7577, 0.767, 0.691, 0.767, 0.691, 0.767, 0.7577, 0.75, 0.7504, 0.75, 0.6875, 0.75, 0.6875, 0.75, 0.7504, 0.75, 0.75, 0.75, 0.6872, 0.625, 0.375, 0.5936, 0.375, 0.5925, 0.3735, 0.6233, 0.375, 0.6233, 0.375, 0.5925, 0.3735, 0.5914, 0.3579, 0.6222, 0.358, 0.6222, 0.358, 0.5914, 0.3579, 0.5936, 0.3404, 0.625, 0.3404, 0.75, 0.5628, 0.75, 0.5, 0.75, 0.4996, 0.75, 0.5625, 0.75, 0.5625, 0.75, 0.4996, 0.767, 0.4923, 0.767, 0.559, 0.767, 0.559, 0.767, 0.4923, 0.7846, 0.5, 0.7846, 0.5628, 0.7846, 0.5628, 0.7846, 0.6872, 0.767, 0.691, 0.767, 0.559, 0.767, 0.559, 0.767, 0.691, 0.75, 0.6875, 0.75, 0.5625, 0.75, 0.5625, 0.75, 0.6875, 0.75, 0.6872, 0.75, 0.5628, 0.625, 0.375, 0.5936, 0.375, 0.5936, 0.375, 0.625, 0.375])
me_cube_017.update()
me_cube_019 = bpy.data.meshes.new('Cube.019')
me_cube_019.from_pydata([(-0.02087, -0.1015, -0.2083), (-0.03887, -0.05825, 0.1389), (-0.02087, 0.03485, -0.2083), (-0.03887, 0.09446, 0.1389), (0.04356, -0.1015, -0.2083), (0.03331, -0.05825, 0.1389), (0.04356, 0.03485, -0.2083), (0.03331, 0.09446, 0.1389), (-0.07116, -0.03294, 0.2401), (-0.07116, 0.1198, 0.2401), (0.01918, 0.1198, 0.2401), (0.01918, -0.03294, 0.2401), (-0.06598, 0.0111, 0.2732), (-0.06598, 0.1277, 0.2732), (0.01401, 0.1277, 0.2732), (0.01401, 0.0111, 0.2732), (-0.006493, 0.008971, -0.3271), (-0.006493, -0.1092, -0.3271), (0.04937, 0.008971, -0.3271), (0.04937, -0.1092, -0.3271)], [], [(0, 1, 3, 2), (2, 3, 7, 6), (6, 7, 5, 4), (4, 5, 1, 0), (2, 6, 18, 16), (3, 1, 8, 9), (8, 11, 15, 12), (1, 5, 11, 8), (7, 3, 9, 10), (5, 7, 10, 11), (14, 13, 12, 15), (10, 9, 13, 14), (11, 10, 14, 15), (9, 8, 12, 13), (16, 18, 19, 17), (0, 2, 16, 17), (6, 4, 19, 18), (4, 0, 17, 19)])
_uv = me_cube_019.uv_layers.new(name='UVMap')
_uv.uv.foreach_set('vector', [0.375, 0.0, 0.625, 0.0, 0.625, 0.25, 0.375, 0.25, 0.375, 0.25, 0.625, 0.25, 0.625, 0.5, 0.375, 0.5, 0.375, 0.5, 0.625, 0.5, 0.625, 0.75, 0.375, 0.75, 0.375, 0.75, 0.625, 0.75, 0.625, 1.0, 0.375, 1.0, 0.375, 0.25, 0.375, 0.5, 0.375, 0.5, 0.375, 0.25, 0.625, 0.25, 0.625, 0.0, 0.625, 0.0, 0.625, 0.25, 0.625, 1.0, 0.625, 0.75, 0.625, 0.75, 0.625, 1.0, 0.625, 1.0, 0.625, 0.75, 0.625, 0.75, 0.625, 1.0, 0.625, 0.5, 0.625, 0.25, 0.625, 0.25, 0.625, 0.5, 0.625, 0.75, 0.625, 0.5, 0.625, 0.5, 0.625, 0.75, 0.625, 0.5, 0.875, 0.5, 0.875, 0.75, 0.625, 0.75, 0.625, 0.5, 0.625, 0.25, 0.625, 0.25, 0.625, 0.5, 0.625, 0.75, 0.625, 0.5, 0.625, 0.5, 0.625, 0.75, 0.625, 0.25, 0.625, 0.0, 0.625, 0.0, 0.625, 0.25, 0.125, 0.5, 0.375, 0.5, 0.375, 0.75, 0.125, 0.75, 0.375, 0.0, 0.375, 0.25, 0.375, 0.25, 0.375, 0.0, 0.375, 0.5, 0.375, 0.75, 0.375, 0.75, 0.375, 0.5, 0.375, 0.75, 0.375, 1.0, 0.375, 1.0, 0.375, 0.75])
me_cube_019.update()
me_cube_020 = bpy.data.meshes.new('Cube.020')
me_cube_020.from_pydata([(-0.04692, -0.0528, 0.07977), (-0.05353, -0.001323, 0.2135), (-0.04692, 0.09482, 0.07977), (-0.05353, 0.1232, 0.2135), (0.04067, -0.0528, 0.07977), (0.02037, -0.001323, 0.2135), (0.04067, 0.09482, 0.07977), (0.02037, 0.1232, 0.2135), (-0.0387, 0.07451, 0.02301), (-0.0387, -0.06239, 0.02301), (0.04253, 0.07451, 0.02301), (0.04253, -0.06239, 0.02301), (-0.03232, 0.04157, -0.07237), (-0.03232, -0.07383, -0.07237), (0.03615, 0.04157, -0.07237), (0.03615, -0.07383, -0.07237), (-0.01658, -0.002988, -0.1833), (-0.01658, -0.09934, -0.1833), (0.04059, -0.002988, -0.1833), (0.04059, -0.09934, -0.1833), (-0.005065, -0.06143, -0.3131), (-0.005065, -0.1339, -0.3131), (0.03796, -0.06143, -0.3131), (0.03796, -0.1339, -0.3131)], [], [(0, 1, 3, 2), (2, 3, 7, 6), (6, 7, 5, 4), (4, 5, 1, 0), (2, 6, 10, 8), (7, 3, 1, 5), (11, 9, 13, 15), (0, 2, 8, 9), (6, 4, 11, 10), (4, 0, 9, 11), (14, 15, 19, 18), (8, 10, 14, 12), (10, 11, 15, 14), (9, 8, 12, 13), (18, 19, 23, 22), (13, 12, 16, 17), (15, 13, 17, 19), (12, 14, 18, 16), (20, 22, 23, 21), (17, 16, 20, 21), (19, 17, 21, 23), (16, 18, 22, 20)])
_uv = me_cube_020.uv_layers.new(name='UVMap')
_uv.uv.foreach_set('vector', [0.375, 0.0, 0.625, 0.0, 0.625, 0.25, 0.375, 0.25, 0.375, 0.25, 0.625, 0.25, 0.625, 0.5, 0.375, 0.5, 0.375, 0.5, 0.625, 0.5, 0.625, 0.75, 0.375, 0.75, 0.375, 0.75, 0.625, 0.75, 0.625, 1.0, 0.375, 1.0, 0.375, 0.25, 0.375, 0.5, 0.375, 0.5, 0.375, 0.25, 0.625, 0.5, 0.875, 0.5, 0.875, 0.75, 0.625, 0.75, 0.375, 0.75, 0.375, 1.0, 0.375, 1.0, 0.375, 0.75, 0.375, 0.0, 0.375, 0.25, 0.375, 0.25, 0.375, 0.0, 0.375, 0.5, 0.375, 0.75, 0.375, 0.75, 0.375, 0.5, 0.375, 0.75, 0.375, 1.0, 0.375, 1.0, 0.375, 0.75, 0.375, 0.5, 0.375, 0.75, 0.375, 0.75, 0.375, 0.5, 0.375, 0.25, 0.375, 0.5, 0.375, 0.5, 0.375, 0.25, 0.375, 0.5, 0.375, 0.75, 0.375, 0.75, 0.375, 0.5, 0.375, 0.0, 0.375, 0.25, 0.375, 0.25, 0.375, 0.0, 0.375, 0.5, 0.375, 0.75, 0.375, 0.75, 0.375, 0.5, 0.375, 0.0, 0.375, 0.25, 0.375, 0.25, 0.375, 0.0, 0.375, 0.75, 0.375, 1.0, 0.375, 1.0, 0.375, 0.75, 0.375, 0.25, 0.375, 0.5, 0.375, 0.5, 0.375, 0.25, 0.125, 0.5, 0.375, 0.5, 0.375, 0.75, 0.125, 0.75, 0.375, 0.0, 0.375, 0.25, 0.375, 0.25, 0.375, 0.0, 0.375, 0.75, 0.375, 1.0, 0.375, 1.0, 0.375, 0.75, 0.375, 0.25, 0.375, 0.5, 0.375, 0.5, 0.375, 0.25])
me_cube_020.update()
me_cube_021 = bpy.data.meshes.new('Cube.021')
me_cube_021.from_pydata([(0.02438, -3.328, 1.98), (0.04098, -3.277, 2.115), (0.03338, -3.21, 1.98), (0.04098, -3.198, 2.115), (0.1153, -3.328, 1.98), (0.09868, -3.277, 2.115), (0.1063, -3.21, 1.98), (0.09868, -3.198, 2.115), (0.02683, -3.311, 2.026), (0.02683, -3.193, 2.026), (0.1128, -3.193, 2.026), (0.1128, -3.311, 2.026), (0.03338, -3.259, 1.98), (0.04098, -3.238, 2.115), (0.1063, -3.259, 1.98), (0.09868, -3.238, 2.115), (0.1128, -3.252, 2.026), (0.02683, -3.252, 2.026), (0.03377, -3.287, 1.936), (0.03377, -3.336, 1.936), (0.1059, -3.336, 1.936), (0.1059, -3.287, 1.936), (0.08857, -3.233, 1.932), (0.05109, -3.233, 1.932), (0.08857, -3.259, 1.932), (0.05109, -3.259, 1.932), (0.07431, -3.243, 1.83), (0.06535, -3.243, 1.83), (0.07431, -3.249, 1.83), (0.06535, -3.249, 1.83), (0.06301, -3.251, 1.839), (0.0613, -3.252, 1.848), (0.06235, -3.251, 1.842), (0.06173, -3.252, 1.845), (0.07837, -3.252, 1.848), (0.07666, -3.251, 1.839), (0.07794, -3.252, 1.845), (0.07731, -3.251, 1.842), (0.07837, -3.24, 1.848), (0.07666, -3.241, 1.839), (0.07794, -3.24, 1.845), (0.07731, -3.241, 1.842), (0.06301, -3.241, 1.839), (0.0613, -3.24, 1.848), (0.06235, -3.241, 1.842), (0.06173, -3.24, 1.845), (0.05419, -3.285, 1.833), (0.0702, -3.292, 1.825), (0.05541, -3.285, 1.831), (0.05791, -3.286, 1.828), (0.06145, -3.288, 1.826), (0.06569, -3.29, 1.825), (0.0702, -3.296, 1.825), (0.0542, -3.306, 1.833), (0.06569, -3.299, 1.825), (0.06145, -3.301, 1.826), (0.05791, -3.303, 1.828), (0.05541, -3.305, 1.831), (0.06946, -3.296, 1.825), (0.08547, -3.306, 1.833), (0.07398, -3.299, 1.825), (0.07821, -3.301, 1.826), (0.08176, -3.303, 1.828), (0.08425, -3.305, 1.831), (0.06946, -3.292, 1.825), (0.08547, -3.285, 1.833), (0.07398, -3.29, 1.825), (0.07821, -3.288, 1.826), (0.08176, -3.286, 1.828), (0.08426, -3.285, 1.831)], [], [(17, 13, 3, 9), (9, 3, 7, 10), (16, 15, 5, 11), (11, 5, 1, 8), (20, 19, 53, 59), (15, 13, 1, 5), (4, 11, 8, 0), (14, 16, 11, 4), (2, 9, 10, 6), (12, 17, 9, 2), (0, 8, 17, 12), (6, 10, 16, 14), (7, 3, 13, 15), (12, 2, 23, 25), (10, 7, 15, 16), (8, 1, 13, 17), (18, 21, 65, 46), (19, 18, 46, 53), (21, 20, 59, 65), (4, 0, 19, 20), (12, 14, 21, 18), (14, 4, 20, 21), (0, 12, 18, 19), (25, 23, 43, 31), (6, 14, 24, 22), (14, 12, 25, 24), (2, 6, 22, 23), (27, 26, 28, 29), (23, 22, 38, 43), (24, 25, 31, 34), (42, 39, 26, 27), (22, 24, 34, 38), (39, 35, 28, 26), (35, 30, 29, 28), (39, 42, 44, 41), (41, 44, 45, 40), (40, 45, 43, 38), (42, 30, 32, 44), (44, 32, 33, 45), (45, 33, 31, 43), (35, 39, 41, 37), (37, 41, 40, 36), (36, 40, 38, 34), (30, 35, 37, 32), (32, 37, 36, 33), (33, 36, 34, 31), (30, 42, 27, 29), (47, 52, 54, 51), (51, 54, 55, 50), (50, 55, 56, 49), (49, 56, 57, 48), (48, 57, 53, 46), (52, 58, 60, 54), (54, 60, 61, 55), (55, 61, 62, 56), (56, 62, 63, 57), (57, 63, 59, 53), (58, 64, 66, 60), (60, 66, 67, 61), (61, 67, 68, 62), (62, 68, 69, 63), (63, 69, 65, 59), (64, 47, 51, 66), (66, 51, 50, 67), (67, 50, 49, 68), (68, 49, 48, 69), (69, 48, 46, 65), (47, 64, 58, 52)])
_uv = me_cube_021.uv_layers.new(name='UVMap')
_uv.uv.foreach_set('vector', [0.4611, 0.125, 0.625, 0.125, 0.625, 0.25, 0.4611, 0.25, 0.4611, 0.25, 0.625, 0.25, 0.625, 0.5, 0.4611, 0.5, 0.4611, 0.625, 0.625, 0.625, 0.625, 0.75, 0.4611, 0.75, 0.4611, 0.75, 0.625, 0.75, 0.625, 1.0, 0.4611, 1.0, 0.375, 0.75, 0.375, 1.0, 0.375, 1.0, 0.375, 0.75, 0.625, 0.625, 0.875, 0.625, 0.875, 0.75, 0.625, 0.75, 0.375, 0.75, 0.4611, 0.75, 0.4611, 1.0, 0.375, 1.0, 0.375, 0.625, 0.4611, 0.625, 0.4611, 0.75, 0.375, 0.75, 0.375, 0.25, 0.4611, 0.25, 0.4611, 0.5, 0.375, 0.5, 0.375, 0.125, 0.4611, 0.125, 0.4611, 0.25, 0.375, 0.25, 0.375, 0.0, 0.4611, 0.0, 0.4611, 0.125, 0.375, 0.125, 0.375, 0.5, 0.4611, 0.5, 0.4611, 0.625, 0.375, 0.625, 0.625, 0.5, 0.875, 0.5, 0.875, 0.625, 0.625, 0.625, 0.375, 0.125, 0.375, 0.25, 0.375, 0.25, 0.375, 0.125, 0.4611, 0.5, 0.625, 0.5, 0.625, 0.625, 0.4611, 0.625, 0.4611, 0.0, 0.625, 0.0, 0.625, 0.125, 0.4611, 0.125, 0.125, 0.625, 0.375, 0.625, 0.375, 0.625, 0.125, 0.625, 0.375, 0.0, 0.375, 0.125, 0.375, 0.125, 0.375, 0.0, 0.375, 0.625, 0.375, 0.75, 0.375, 0.75, 0.375, 0.625, 0.375, 0.75, 0.375, 1.0, 0.375, 1.0, 0.375, 0.75, 0.125, 0.625, 0.375, 0.625, 0.375, 0.625, 0.125, 0.625, 0.375, 0.625, 0.375, 0.75, 0.375, 0.75, 0.375, 0.625, 0.375, 0.0, 0.375, 0.125, 0.375, 0.125, 0.375, 0.0, 0.375, 0.125, 0.375, 0.25, 0.375, 0.25, 0.375, 0.125, 0.375, 0.5, 0.375, 0.625, 0.375, 0.625, 0.375, 0.5, 0.375, 0.625, 0.125, 0.625, 0.125, 0.625, 0.375, 0.625, 0.375, 0.25, 0.375, 0.5, 0.375, 0.5, 0.375, 0.25, 0.125, 0.5, 0.375, 0.5, 0.375, 0.625, 0.125, 0.625, 0.375, 0.25, 0.375, 0.5, 0.375, 0.5, 0.375, 0.25, 0.375, 0.625, 0.125, 0.625, 0.125, 0.625, 0.375, 0.625, 0.375, 0.25, 0.375, 0.5, 0.375, 0.5, 0.375, 0.25, 0.375, 0.5, 0.375, 0.625, 0.375, 0.625, 0.375, 0.5, 0.375, 0.5, 0.375, 0.625, 0.375, 0.625, 0.375, 0.5, 0.375, 0.625, 0.125, 0.625, 0.125, 0.625, 0.375, 0.625, 0.375, 0.5, 0.375, 0.25, 0.375, 0.2503, 0.375, 0.4997, 0.375, 0.4997, 0.375, 0.2503, 0.375, 0.2503, 0.375, 0.4997, 0.375, 0.4997, 0.375, 0.2503, 0.375, 0.25, 0.375, 0.5, 0.375, 0.25, 0.375, 0.125, 0.375, 0.1257, 0.375, 0.2503, 0.375, 0.2503, 0.375, 0.1257, 0.375, 0.1256, 0.375, 0.2503, 0.375, 0.2503, 0.375, 0.1256, 0.375, 0.125, 0.375, 0.25, 0.375, 0.625, 0.375, 0.5, 0.375, 0.4997, 0.3743, 0.6246, 0.3743, 0.6246, 0.375, 0.4997, 0.375, 0.4997, 0.3744, 0.6247, 0.3744, 0.6247, 0.375, 0.4997, 0.375, 0.5, 0.375, 0.625, 0.125, 0.625, 0.375, 0.625, 0.3743, 0.6246, 0.1264, 0.625, 0.1264, 0.625, 0.3743, 0.6246, 0.3744, 0.6247, 0.1262, 0.625, 0.1262, 0.625, 0.3744, 0.6247, 0.375, 0.625, 0.125, 0.625, 0.375, 0.125, 0.375, 0.25, 0.375, 0.25, 0.375, 0.125, 0.2533, 0.6757, 0.2533, 0.6993, 0.213, 0.7158, 0.213, 0.6601, 0.213, 0.6601, 0.213, 0.7158, 0.1751, 0.7321, 0.1751, 0.6461, 0.1751, 0.6461, 0.1751, 0.7321, 0.125, 0.7468, 0.125, 0.6351, 0.375, 0.1149, 0.375, 0.003199, 0.375, 0.001949, 0.375, 0.1229, 0.375, 0.1229, 0.375, 0.001949, 0.375, 0.0, 0.375, 0.125, 0.2533, 0.6993, 0.2467, 0.6993, 0.287, 0.7158, 0.213, 0.7158, 0.213, 0.7158, 0.287, 0.7158, 0.3249, 0.7321, 0.1751, 0.7321, 0.1751, 0.7321, 0.3249, 0.7321, 0.3566, 0.75, 0.1434, 0.75, 0.375, 0.9816, 0.375, 0.7684, 0.375, 0.7552, 0.375, 0.9948, 0.375, 0.9948, 0.375, 0.7552, 0.375, 0.75, 0.375, 1.0, 0.2467, 0.6993, 0.2467, 0.6757, 0.287, 0.6601, 0.287, 0.7158, 0.287, 0.7158, 0.287, 0.6601, 0.3249, 0.6461, 0.3249, 0.7321, 0.3249, 0.7321, 0.3249, 0.6461, 0.364, 0.6294, 0.375, 0.742, 0.375, 0.742, 0.364, 0.6294, 0.3723, 0.6261, 0.375, 0.7481, 0.375, 0.7481, 0.3723, 0.6261, 0.375, 0.625, 0.375, 0.75, 0.2467, 0.6757, 0.2533, 0.6757, 0.213, 0.6601, 0.287, 0.6601, 0.287, 0.6601, 0.213, 0.6601, 0.1751, 0.6461, 0.3249, 0.6461, 0.3249, 0.6461, 0.1751, 0.6461, 0.1471, 0.625, 0.364, 0.6294, 0.364, 0.6294, 0.1471, 0.625, 0.1304, 0.625, 0.3723, 0.6261, 0.3723, 0.6261, 0.1304, 0.625, 0.125, 0.625, 0.375, 0.625, 0.2533, 0.6757, 0.2467, 0.6757, 0.2467, 0.6993, 0.2533, 0.6993])
me_cube_021.update()
me_cube_022 = bpy.data.meshes.new('Cube.022')
me_cube_022.from_pydata([(-1.236, -1.491, -0.6937), (-1.12, -0.9014, 1.05), (-1.236, 0.9813, -0.6937), (-1.12, 1.338, 1.05), (1.236, -1.491, -0.6937), (1.12, -0.9014, 1.05), (1.236, 0.9813, -0.6937), (1.12, 1.338, 1.05), (-0.9407, -0.9407, 0.2989), (-0.9407, 0.9407, 0.2989), (0.9407, 0.9407, 0.2989), (0.9407, -0.9407, 0.2989), (-1.077, 0.9497, -0.2678), (1.077, 0.9497, -0.2678), (1.077, -1.204, -0.2678), (-1.077, -1.204, -0.2678)], [], [(8, 1, 3, 9), (9, 3, 7, 10), (10, 7, 5, 11), (11, 5, 1, 8), (2, 6, 4, 0), (7, 3, 1, 5), (14, 11, 8, 15), (13, 10, 11, 14), (12, 9, 10, 13), (15, 8, 9, 12), (0, 15, 12, 2), (2, 12, 13, 6), (6, 13, 14, 4), (4, 14, 15, 0)])
_uv = me_cube_022.uv_layers.new(name='UVMap')
_uv.uv.foreach_set('vector', [0.5636, 0.0, 0.625, 0.0, 0.625, 0.25, 0.5636, 0.25, 0.5636, 0.25, 0.625, 0.25, 0.625, 0.5, 0.5636, 0.5, 0.5636, 0.5, 0.625, 0.5, 0.625, 0.75, 0.5636, 0.75, 0.5636, 0.75, 0.625, 0.75, 0.625, 1.0, 0.5636, 1.0, 0.125, 0.5, 0.375, 0.5, 0.375, 0.75, 0.125, 0.75, 0.625, 0.5, 0.875, 0.5, 0.875, 0.75, 0.625, 0.75, 0.4187, 0.75, 0.5636, 0.75, 0.5636, 1.0, 0.4187, 1.0, 0.4187, 0.5, 0.5636, 0.5, 0.5636, 0.75, 0.4187, 0.75, 0.4187, 0.25, 0.5636, 0.25, 0.5636, 0.5, 0.4187, 0.5, 0.4187, 0.0, 0.5636, 0.0, 0.5636, 0.25, 0.4187, 0.25, 0.375, 0.0, 0.4187, 0.0, 0.4187, 0.25, 0.375, 0.25, 0.375, 0.25, 0.4187, 0.25, 0.4187, 0.5, 0.375, 0.5, 0.375, 0.5, 0.4187, 0.5, 0.4187, 0.75, 0.375, 0.75, 0.375, 0.75, 0.4187, 0.75, 0.4187, 1.0, 0.375, 1.0])
me_cube_022.update()
me_cube = bpy.data.meshes.new('Cube')
me_cube.from_pydata([(0.6521, -0.07769, -1.0), (-1.569, -1.328, 1.0), (0.6521, 0.07769, -1.0), (-1.569, 1.328, 1.0), (0.8074, -0.07769, -1.0), (1.087, -1.328, 1.0), (0.8074, 0.07769, -1.0), (1.087, 1.328, 1.0), (-0.7906, -0.8781, -0.5991), (-0.7906, 0.8781, -0.5991), (0.9657, 0.8781, -0.5991), (0.9657, -0.8781, -0.5991), (-0.1011, 0.4879, -0.7979), (0.8746, 0.4879, -0.7979), (0.8746, -0.4879, -0.7979), (-0.1011, -0.4879, -0.7979), (-1.227, -1.154, -0.2501), (-1.227, 1.154, -0.2501), (1.081, 1.154, -0.2501), (1.081, -1.154, -0.2501), (-1.599, -1.322, 0.4479), (-1.599, 1.322, 0.4479), (1.044, 1.322, 0.4479), (1.044, -1.322, 0.4479), (-1.489, -1.241, 1.304), (-1.489, 1.241, 1.304), (0.9924, 1.241, 1.304), (0.9924, -1.241, 1.304), (-1.326, -1.092, 1.578), (-1.326, 1.092, 1.578), (0.8586, 1.092, 1.578), (0.8586, -1.092, 1.578), (-1.423, 1.18, 0.007477), (0.9373, 1.18, 0.007477), (0.9373, -1.18, 0.007477), (-1.423, -1.18, 0.007477), (0.6521, -2.98e-08, -1.0), (-1.569, 0.0, 1.0), (1.121, -2.98e-08, -1.0), (1.401, 0.0, 1.0), (1.279, 0.0, -0.5991), (-0.7906, 0.0, -0.5991), (-0.1011, -2.98e-08, -0.7979), (1.188, -2.98e-08, -0.7979), (1.395, 0.0, -0.2501), (-1.227, 0.0, -0.2501), (1.358, 0.0, 0.4479), (-1.599, 0.0, 0.4479), (-1.489, 0.0, 1.304), (1.306, 0.0, 1.304), (-1.326, 0.0, 1.578), (1.172, 0.0, 1.578), (-1.423, 0.0, 0.007477), (1.251, 0.0, 0.007477), (0.7424, 0.07769, -1.0), (-0.02461, 1.328, 1.0), (0.7424, -0.07769, -1.0), (-0.02461, -1.328, 1.0), (0.2305, -0.8781, -0.5991), (0.2305, 0.8781, -0.5991), (0.4662, 0.4879, -0.7979), (0.4662, -0.4879, -0.7979), (0.1149, -1.154, -0.2501), (0.1149, 1.154, -0.2501), (-0.06217, -1.322, 0.4479), (-0.06217, 1.322, 0.4479), (-0.04617, 1.241, 1.304), (-0.04617, -1.241, 1.304), (-0.05573, 1.092, 1.578), (-0.05573, -1.092, 1.578), (-0.05093, 1.18, 0.007477), (-0.05093, -1.18, 0.007477), (0.1266, 0.0, 1.578), (0.9248, -2.98e-08, -1.0), (0.72, 0.07769, -1.0), (-0.4083, -1.328, 1.0), (-0.02318, -0.8781, -0.5991), (0.3252, -0.4879, -0.7979), (-0.2186, -1.154, -0.2501), (-0.444, -1.322, 0.4479), (-0.4046, -1.241, 1.304), (-0.3713, -1.092, 1.578), (-0.3919, -1.18, 0.007477), (0.857, -2.98e-08, -1.0), (-0.4083, 1.328, 1.0), (0.72, -0.07769, -1.0), (-0.02318, 0.8781, -0.5991), (0.3252, 0.4879, -0.7979), (-0.2186, 1.154, -0.2501), (-0.444, 1.322, 0.4479), (-0.4046, 1.241, 1.304), (-0.3713, 1.092, 1.578), (-0.3919, 1.18, 0.007477), (-0.2342, 0.0, 1.578), (-0.2122, 1.332, -0.2196), (0.05379, 1.332, -0.2196), (-0.3919, 1.465, 0.3371), (-0.08744, 1.465, 0.3371), (-0.3504, 1.353, -0.01415), (-0.07848, 1.353, -0.01415), (-0.07848, -1.353, -0.01415), (0.05379, -1.332, -0.2196), (-0.08744, -1.465, 0.3371), (-0.2122, -1.332, -0.2196), (-0.3919, -1.465, 0.3371), (-0.3504, -1.353, -0.01415), (-0.2014, 1.447, -0.1346), (-0.04865, 1.447, -0.1346), (-0.3047, 1.524, 0.1852), (-0.1298, 1.524, 0.1852), (-0.2809, 1.459, -0.01659), (-0.1246, 1.459, -0.01659), (-0.1246, -1.459, -0.01659), (-0.04865, -1.447, -0.1346), (-0.1298, -1.524, 0.1852), (-0.2014, -1.447, -0.1346), (-0.3047, -1.524, 0.1852), (-0.2809, -1.459, -0.01659), (-0.1931, 1.506, -0.06321), (-0.1279, 1.506, -0.06321), (-0.2372, 1.538, 0.0734), (-0.1625, 1.538, 0.0734), (-0.2271, 1.511, -0.0128), (-0.1603, 1.511, -0.0128), (-0.1603, -1.511, -0.0128), (-0.1279, -1.506, -0.06321), (-0.1625, -1.538, 0.0734), (-0.1931, -1.506, -0.06321), (-0.2372, -1.538, 0.0734), (-0.2271, -1.511, -0.0128)], [], [(47, 37, 3, 21), (65, 55, 7, 22), (46, 39, 5, 23), (79, 75, 1, 20), (73, 38, 4, 56), (84, 3, 25, 90), (77, 76, 8, 15), (43, 40, 11, 14), (60, 59, 10, 13), (42, 41, 9, 12), (36, 42, 12, 2), (54, 60, 13, 6), (38, 43, 14, 4), (85, 77, 15, 0), (76, 78, 16, 8), (40, 44, 19, 11), (59, 63, 18, 10), (41, 45, 17, 9), (82, 79, 20, 35), (53, 46, 23, 34), (70, 65, 22, 33), (52, 47, 21, 32), (67, 27, 31, 69), (39, 7, 26, 49), (37, 1, 24, 48), (57, 5, 27, 67), (93, 50, 28, 81), (90, 25, 29, 91), (49, 26, 30, 51), (48, 24, 28, 50), (45, 52, 32, 17), (63, 70, 33, 18), (44, 53, 34, 19), (78, 82, 35, 16), (18, 33, 53, 44), (16, 35, 52, 45), (25, 48, 50, 29), (27, 49, 51, 31), (91, 29, 50, 93), (3, 37, 48, 25), (5, 39, 49, 27), (35, 20, 47, 52), (33, 22, 46, 53), (8, 16, 45, 41), (10, 18, 44, 40), (6, 13, 43, 38), (0, 15, 42, 36), (15, 8, 41, 42), (13, 10, 40, 43), (54, 6, 38, 73), (22, 7, 39, 46), (20, 1, 37, 47), (74, 54, 73, 83), (30, 68, 72, 51), (19, 34, 71, 62), (78, 62, 101, 103), (26, 66, 68, 30), (51, 72, 69, 31), (75, 57, 67, 80), (80, 67, 69, 81), (82, 78, 103, 105), (34, 23, 64, 71), (86, 88, 63, 59), (11, 19, 62, 58), (4, 14, 61, 56), (74, 87, 60, 54), (87, 86, 59, 60), (14, 11, 58, 61), (7, 55, 66, 26), (83, 73, 56, 85), (23, 5, 57, 64), (89, 84, 55, 65), (21, 3, 84, 89), (36, 83, 85, 0), (12, 9, 86, 87), (2, 12, 87, 74), (9, 17, 88, 86), (32, 21, 89, 92), (24, 80, 81, 28), (1, 75, 80, 24), (17, 32, 92, 88), (2, 74, 83, 36), (68, 91, 93, 72), (70, 63, 95, 99), (66, 90, 91, 68), (72, 93, 81, 69), (79, 82, 105, 104), (58, 62, 78, 76), (56, 61, 77, 85), (61, 58, 76, 77), (55, 84, 90, 66), (64, 57, 75, 79), (102, 104, 116, 114), (96, 97, 109, 108), (94, 98, 110, 106), (99, 95, 107, 111), (88, 92, 98, 94), (92, 89, 96, 98), (64, 79, 104, 102), (89, 65, 97, 96), (65, 70, 99, 97), (62, 71, 100, 101), (71, 64, 102, 100), (63, 88, 94, 95), (114, 116, 128, 126), (108, 109, 121, 120), (106, 110, 122, 118), (111, 107, 119, 123), (97, 99, 111, 109), (105, 103, 115, 117), (100, 102, 114, 112), (104, 105, 117, 116), (101, 100, 112, 113), (98, 96, 108, 110), (95, 94, 106, 107), (103, 101, 113, 115), (118, 122, 123, 119), (122, 120, 121, 123), (125, 124, 129, 127), (124, 126, 128, 129), (109, 111, 123, 121), (117, 115, 127, 129), (112, 114, 126, 124), (116, 117, 129, 128), (113, 112, 124, 125), (110, 108, 120, 122), (107, 106, 118, 119), (115, 113, 125, 127)])
_uv = me_cube.uv_layers.new(name='UVMap')
_uv.uv.foreach_set('vector', [0.556, 0.125, 0.625, 0.125, 0.625, 0.25, 0.556, 0.25, 0.556, 0.3953, 0.625, 0.3953, 0.625, 0.5, 0.556, 0.5, 0.556, 0.625, 0.625, 0.625, 0.625, 0.75, 0.556, 0.75, 0.556, 0.8908, 0.625, 0.8908, 0.625, 1.0, 0.556, 1.0, 0.2703, 0.625, 0.375, 0.625, 0.375, 0.75, 0.2703, 0.75, 0.625, 0.3592, 0.625, 0.25, 0.625, 0.25, 0.625, 0.3592, 0.4003, 0.8908, 0.4251, 0.8908, 0.4251, 1.0, 0.4003, 1.0, 0.4003, 0.625, 0.4251, 0.625, 0.4251, 0.75, 0.4003, 0.75, 0.4003, 0.3953, 0.4251, 0.3953, 0.4251, 0.5, 0.4003, 0.5, 0.4003, 0.125, 0.4251, 0.125, 0.4251, 0.25, 0.4003, 0.25, 0.375, 0.125, 0.4003, 0.125, 0.4003, 0.25, 0.375, 0.25, 0.375, 0.3953, 0.4003, 0.3953, 0.4003, 0.5, 0.375, 0.5, 0.375, 0.625, 0.4003, 0.625, 0.4003, 0.75, 0.375, 0.75, 0.375, 0.8908, 0.4003, 0.8908, 0.4003, 1.0, 0.375, 1.0, 0.4251, 0.8908, 0.487, 0.8908, 0.487, 1.0, 0.4251, 1.0, 0.4251, 0.625, 0.487, 0.625, 0.487, 0.75, 0.4251, 0.75, 0.4251, 0.3953, 0.487, 0.3953, 0.487, 0.5, 0.4251, 0.5, 0.4251, 0.125, 0.487, 0.125, 0.487, 0.25, 0.4251, 0.25, 0.5124, 0.8908, 0.556, 0.8908, 0.556, 1.0, 0.5124, 1.0, 0.5124, 0.625, 0.556, 0.625, 0.556, 0.75, 0.5124, 0.75, 0.5124, 0.3953, 0.556, 0.3953, 0.556, 0.5, 0.5124, 0.5, 0.5124, 0.125, 0.556, 0.125, 0.556, 0.25, 0.5124, 0.25, 0.625, 0.8547, 0.625, 0.75, 0.625, 0.75, 0.625, 0.8547, 0.625, 0.625, 0.625, 0.5, 0.625, 0.5, 0.625, 0.625, 0.625, 0.125, 0.625, 0.0, 0.625, 0.0, 0.625, 0.125, 0.625, 0.8547, 0.625, 0.75, 0.625, 0.75, 0.625, 0.8547, 0.7658, 0.625, 0.875, 0.625, 0.875, 0.75, 0.7658, 0.75, 0.625, 0.3592, 0.625, 0.25, 0.625, 0.25, 0.625, 0.3592, 0.625, 0.625, 0.625, 0.5, 0.625, 0.5, 0.625, 0.625, 0.625, 0.125, 0.625, 0.0, 0.625, 0.0, 0.625, 0.125, 0.487, 0.125, 0.5124, 0.125, 0.5124, 0.25, 0.487, 0.25, 0.487, 0.3953, 0.5124, 0.3953, 0.5124, 0.5, 0.487, 0.5, 0.487, 0.625, 0.5124, 0.625, 0.5124, 0.75, 0.487, 0.75, 0.487, 0.8908, 0.5124, 0.8908, 0.5124, 1.0, 0.487, 1.0, 0.487, 0.5, 0.5124, 0.5, 0.5124, 0.625, 0.487, 0.625, 0.487, 0.0, 0.5124, 0.0, 0.5124, 0.125, 0.487, 0.125, 0.625, 0.25, 0.625, 0.125, 0.625, 0.125, 0.625, 0.25, 0.625, 0.75, 0.625, 0.625, 0.625, 0.625, 0.625, 0.75, 0.7658, 0.5, 0.875, 0.5, 0.875, 0.625, 0.7658, 0.625, 0.625, 0.25, 0.625, 0.125, 0.625, 0.125, 0.625, 0.25, 0.625, 0.75, 0.625, 0.625, 0.625, 0.625, 0.625, 0.75, 0.5124, 0.0, 0.556, 0.0, 0.556, 0.125, 0.5124, 0.125, 0.5124, 0.5, 0.556, 0.5, 0.556, 0.625, 0.5124, 0.625, 0.4251, 0.0, 0.487, 0.0, 0.487, 0.125, 0.4251, 0.125, 0.4251, 0.5, 0.487, 0.5, 0.487, 0.625, 0.4251, 0.625, 0.375, 0.5, 0.4003, 0.5, 0.4003, 0.625, 0.375, 0.625, 0.375, 0.0, 0.4003, 0.0, 0.4003, 0.125, 0.375, 0.125, 0.4003, 0.0, 0.4251, 0.0, 0.4251, 0.125, 0.4003, 0.125, 0.4003, 0.5, 0.4251, 0.5, 0.4251, 0.625, 0.4003, 0.625, 0.2703, 0.5, 0.375, 0.5, 0.375, 0.625, 0.2703, 0.625, 0.556, 0.5, 0.625, 0.5, 0.625, 0.625, 0.556, 0.625, 0.556, 0.0, 0.625, 0.0, 0.625, 0.125, 0.556, 0.125, 0.2342, 0.5, 0.2703, 0.5, 0.2703, 0.625, 0.2342, 0.625, 0.625, 0.5, 0.7297, 0.5, 0.7297, 0.625, 0.625, 0.625, 0.487, 0.75, 0.5124, 0.75, 0.5124, 0.8547, 0.487, 0.8547, 0.487, 0.8908, 0.487, 0.8547, 0.487, 0.8547, 0.487, 0.8908, 0.625, 0.5, 0.625, 0.3953, 0.625, 0.3953, 0.625, 0.5, 0.625, 0.625, 0.7297, 0.625, 0.7297, 0.75, 0.625, 0.75, 0.625, 0.8908, 0.625, 0.8547, 0.625, 0.8547, 0.625, 0.8908, 0.625, 0.8908, 0.625, 0.8547, 0.625, 0.8547, 0.625, 0.8908, 0.5124, 0.8908, 0.487, 0.8908, 0.487, 0.8908, 0.5124, 0.8908, 0.5124, 0.75, 0.556, 0.75, 0.556, 0.8547, 0.5124, 0.8547, 0.4251, 0.3592, 0.487, 0.3592, 0.487, 0.3953, 0.4251, 0.3953, 0.4251, 0.75, 0.487, 0.75, 0.487, 0.8547, 0.4251, 0.8547, 0.375, 0.75, 0.4003, 0.75, 0.4003, 0.8547, 0.375, 0.8547, 0.375, 0.3592, 0.4003, 0.3592, 0.4003, 0.3953, 0.375, 0.3953, 0.4003, 0.3592, 0.4251, 0.3592, 0.4251, 0.3953, 0.4003, 0.3953, 0.4003, 0.75, 0.4251, 0.75, 0.4251, 0.8547, 0.4003, 0.8547, 0.625, 0.5, 0.625, 0.3953, 0.625, 0.3953, 0.625, 0.5, 0.2342, 0.625, 0.2703, 0.625, 0.2703, 0.75, 0.2342, 0.75, 0.556, 0.75, 0.625, 0.75, 0.625, 0.8547, 0.556, 0.8547, 0.556, 0.3592, 0.625, 0.3592, 0.625, 0.3953, 0.556, 0.3953, 0.556, 0.25, 0.625, 0.25, 0.625, 0.3592, 0.556, 0.3592, 0.125, 0.625, 0.2342, 0.625, 0.2342, 0.75, 0.125, 0.75, 0.4003, 0.25, 0.4251, 0.25, 0.4251, 0.3592, 0.4003, 0.3592, 0.375, 0.25, 0.4003, 0.25, 0.4003, 0.3592, 0.375, 0.3592, 0.4251, 0.25, 0.487, 0.25, 0.487, 0.3592, 0.4251, 0.3592, 0.5124, 0.25, 0.556, 0.25, 0.556, 0.3592, 0.5124, 0.3592, 0.625, 1.0, 0.625, 0.8908, 0.625, 0.8908, 0.625, 1.0, 0.625, 1.0, 0.625, 0.8908, 0.625, 0.8908, 0.625, 1.0, 0.487, 0.25, 0.5124, 0.25, 0.5124, 0.3592, 0.487, 0.3592, 0.125, 0.5, 0.2342, 0.5, 0.2342, 0.625, 0.125, 0.625, 0.7297, 0.5, 0.7658, 0.5, 0.7658, 0.625, 0.7297, 0.625, 0.5124, 0.3953, 0.487, 0.3953, 0.487, 0.3953, 0.5124, 0.3953, 0.625, 0.3953, 0.625, 0.3592, 0.625, 0.3592, 0.625, 0.3953, 0.7297, 0.625, 0.7658, 0.625, 0.7658, 0.75, 0.7297, 0.75, 0.556, 0.8908, 0.5124, 0.8908, 0.5124, 0.8908, 0.556, 0.8908, 0.4251, 0.8547, 0.487, 0.8547, 0.487, 0.8908, 0.4251, 0.8908, 0.375, 0.8547, 0.4003, 0.8547, 0.4003, 0.8908, 0.375, 0.8908, 0.4003, 0.8547, 0.4251, 0.8547, 0.4251, 0.8908, 0.4003, 0.8908, 0.625, 0.3953, 0.625, 0.3592, 0.625, 0.3592, 0.625, 0.3953, 0.556, 0.8547, 0.625, 0.8547, 0.625, 0.8908, 0.556, 0.8908, 0.556, 0.8547, 0.556, 0.8908, 0.556, 0.8908, 0.556, 0.8547, 0.556, 0.3592, 0.556, 0.3953, 0.556, 0.3953, 0.556, 0.3592, 0.487, 0.3592, 0.5124, 0.3592, 0.5124, 0.3592, 0.487, 0.3592, 0.5124, 0.3953, 0.487, 0.3953, 0.487, 0.3953, 0.5124, 0.3953, 0.487, 0.3592, 0.5124, 0.3592, 0.5124, 0.3592, 0.487, 0.3592, 0.5124, 0.3592, 0.556, 0.3592, 0.556, 0.3592, 0.5124, 0.3592, 0.556, 0.8547, 0.556, 0.8908, 0.556, 0.8908, 0.556, 0.8547, 0.556, 0.3592, 0.556, 0.3953, 0.556, 0.3953, 0.556, 0.3592, 0.556, 0.3953, 0.5124, 0.3953, 0.5124, 0.3953, 0.556, 0.3953, 0.487, 0.8547, 0.5124, 0.8547, 0.5124, 0.8547, 0.487, 0.8547, 0.5124, 0.8547, 0.556, 0.8547, 0.556, 0.8547, 0.5124, 0.8547, 0.487, 0.3953, 0.487, 0.3592, 0.487, 0.3592, 0.487, 0.3953, 0.556, 0.8547, 0.556, 0.8908, 0.556, 0.8908, 0.556, 0.8547, 0.556, 0.3592, 0.556, 0.3953, 0.556, 0.3953, 0.556, 0.3592, 0.487, 0.3592, 0.5124, 0.3592, 0.5124, 0.3592, 0.487, 0.3592, 0.5124, 0.3953, 0.487, 0.3953, 0.487, 0.3953, 0.5124, 0.3953, 0.556, 0.3953, 0.5124, 0.3953, 0.5124, 0.3953, 0.556, 0.3953, 0.5124, 0.8908, 0.487, 0.8908, 0.487, 0.8908, 0.5124, 0.8908, 0.5124, 0.8547, 0.556, 0.8547, 0.556, 0.8547, 0.5124, 0.8547, 0.556, 0.8908, 0.5124, 0.8908, 0.5124, 0.8908, 0.556, 0.8908, 0.487, 0.8547, 0.5124, 0.8547, 0.5124, 0.8547, 0.487, 0.8547, 0.5124, 0.3592, 0.556, 0.3592, 0.556, 0.3592, 0.5124, 0.3592, 0.487, 0.3953, 0.487, 0.3592, 0.487, 0.3592, 0.487, 0.3953, 0.487, 0.8908, 0.487, 0.8547, 0.487, 0.8547, 0.487, 0.8908, 0.487, 0.3592, 0.5124, 0.3592, 0.5124, 0.3953, 0.487, 0.3953, 0.5124, 0.3592, 0.556, 0.3592, 0.556, 0.3953, 0.5124, 0.3953, 0.487, 0.8547, 0.5124, 0.8547, 0.5124, 0.8908, 0.487, 0.8908, 0.5124, 0.8547, 0.556, 0.8547, 0.556, 0.8908, 0.5124, 0.8908, 0.556, 0.3953, 0.5124, 0.3953, 0.5124, 0.3953, 0.556, 0.3953, 0.5124, 0.8908, 0.487, 0.8908, 0.487, 0.8908, 0.5124, 0.8908, 0.5124, 0.8547, 0.556, 0.8547, 0.556, 0.8547, 0.5124, 0.8547, 0.556, 0.8908, 0.5124, 0.8908, 0.5124, 0.8908, 0.556, 0.8908, 0.487, 0.8547, 0.5124, 0.8547, 0.5124, 0.8547, 0.487, 0.8547, 0.5124, 0.3592, 0.556, 0.3592, 0.556, 0.3592, 0.5124, 0.3592, 0.487, 0.3953, 0.487, 0.3592, 0.487, 0.3592, 0.487, 0.3953, 0.487, 0.8908, 0.487, 0.8547, 0.487, 0.8547, 0.487, 0.8908])
me_cube.update()

# ---- objects
ob_empty = bpy.data.objects.new('Empty', None)
ob_empty_001 = bpy.data.objects.new('Empty.001', None)
ob_head = bpy.data.objects.new('Head', me_cube_006)
ob_torso = bpy.data.objects.new('Torso', me_cube_007)
ob_skirt = bpy.data.objects.new('Skirt', me_cube_008)
ob_thighs = bpy.data.objects.new('Thighs', me_cube_009)
ob_calves = bpy.data.objects.new('Calves', me_cube_010)
ob_cube_012 = bpy.data.objects.new('Cube.012', me_cube_017)
ob_bicep = bpy.data.objects.new('Bicep', me_cube_019)
ob_forearm = bpy.data.objects.new('Forearm', me_cube_020)
ob_hands = bpy.data.objects.new('Hands', me_cube_021)
ob_neck = bpy.data.objects.new('Neck', me_cube_022)
ob_cube = bpy.data.objects.new('Cube', me_cube)

# ---- transforms, parenting, visibility, modifiers, constraints
ob_empty.location = (0.0, 0.0, 2.273)
ob_empty.rotation_euler = (1.571, -0.0, 1.571)
ob_empty.empty_display_type = 'IMAGE'
ob_empty.empty_display_size = 5.0
ob_empty_001.location = (0.0, 1.935, 1.99)
ob_empty_001.rotation_euler = (1.571, -0.0, 1.571)
ob_empty_001.empty_display_type = 'IMAGE'
ob_empty_001.empty_display_size = 5.006
ob_empty_001.empty_image_offset = (-0.5006, -0.5)
ob_head.location = (0.004375, -2.686, 3.652)
ob_head.rotation_euler = (0.0, -0.0, -3.142)
ob_head.scale = (0.2391, 0.1592, 0.2391)
ob_torso.location = (5.136e-16, -2.686, 2.93)
ob_torso.scale = (0.169, 0.3458, 0.3458)
ob_skirt.location = (-0.004922, -2.687, 2.008)
ob_skirt.scale = (0.2192, 0.4423, 0.4723)
ob_thighs.location = (0.0, 0.0, 0.0)
_m = ob_thighs.modifiers.new('Mirror', 'MIRROR')
_m.use_axis = (False, True, False)
_m.mirror_object = ob_skirt
ob_calves.location = (0.0, 0.0, 0.0)
_m = ob_calves.modifiers.new('Mirror', 'MIRROR')
_m.use_axis = (False, True, False)
_m.mirror_object = ob_skirt
ob_cube_012.location = (0.1152, -2.919, -0.191)
ob_cube_012.scale = (0.3329, 0.2135, 0.03209)
ob_bicep.location = (0.01913, -3.022, 2.975)
ob_bicep.rotation_euler = (0.0, 0.06059, 0.0)
_m = ob_bicep.modifiers.new('Mirror', 'MIRROR')
_m.use_axis = (False, True, False)
_m.mirror_object = ob_torso
ob_forearm.location = (0.02973, -3.137, 2.434)
ob_forearm.rotation_euler = (0.0, 0.01929, 0.0)
_m = ob_forearm.modifiers.new('Mirror', 'MIRROR')
_m.use_axis = (False, True, False)
_m.mirror_object = ob_skirt
ob_hands.location = (-0.03472, 0.0, 0.0)
_m = ob_hands.modifiers.new('Mirror', 'MIRROR')
_m.use_axis = (False, True, False)
_m.mirror_object = ob_skirt
ob_neck.location = (0.01163, -2.681, 3.351)
ob_neck.rotation_euler = (0.0, -0.0, -1.571)
ob_neck.scale = (0.0395, 0.03751, 0.09888)
ob_cube.location = (0.06183, -2.687, 3.582)
ob_cube.scale = (0.1185, 0.1405, 0.1577)

# ---- collection membership
col_collection.objects.link(ob_empty)
col_collection.objects.link(ob_empty_001)
col_collection.objects.link(ob_head)
col_collection.objects.link(ob_torso)
col_collection.objects.link(ob_skirt)
col_collection.objects.link(ob_thighs)
col_collection.objects.link(ob_calves)
col_collection.objects.link(ob_cube_012)
col_collection.objects.link(ob_bicep)
col_collection.objects.link(ob_forearm)
col_collection.objects.link(ob_hands)
col_collection.objects.link(ob_neck)
col_collection.objects.link(ob_cube)

# ---- scene / render settings (as saved in the file)
scene.frame_start = 1; scene.frame_end = 250; scene.frame_set(0)
scene.render.engine = 'BLENDER_EEVEE_NEXT'
scene.cycles.sampling_pattern = 'TABULATED_SOBOL'
scene.cycles.use_light_tree = False
scene.view_settings.view_transform = 'Filmic'
bpy.context.view_layer.update()

# ---- added for rendering (the .blend has no active camera and no usable light): camera, sun
cam_auto = bpy.data.cameras.new('AutoCamera')
cam_auto.lens = 50.0
cam_auto.sensor_width = 36.0
cam_auto.clip_end = 1000.0
ob_auto_camera = bpy.data.objects.new('AutoCamera', cam_auto)
scene.collection.objects.link(ob_auto_camera)
ob_auto_camera.location = (4.21451, -7.61086, 5.08023)
ob_auto_camera.rotation_euler = (1.09748, -7.21219e-08, 0.694738)
scene.camera = ob_auto_camera
light_auto_sun = bpy.data.lights.new('AutoSun', 'SUN')
light_auto_sun.energy = 3.0
light_auto_sun.angle = 0.0523599
ob_auto_sun = bpy.data.objects.new('AutoSun', light_auto_sun)
scene.collection.objects.link(ob_auto_sun)
ob_auto_sun.rotation_euler = (0.872665, 0.174533, 0.523599)
bpy.context.view_layer.update()
